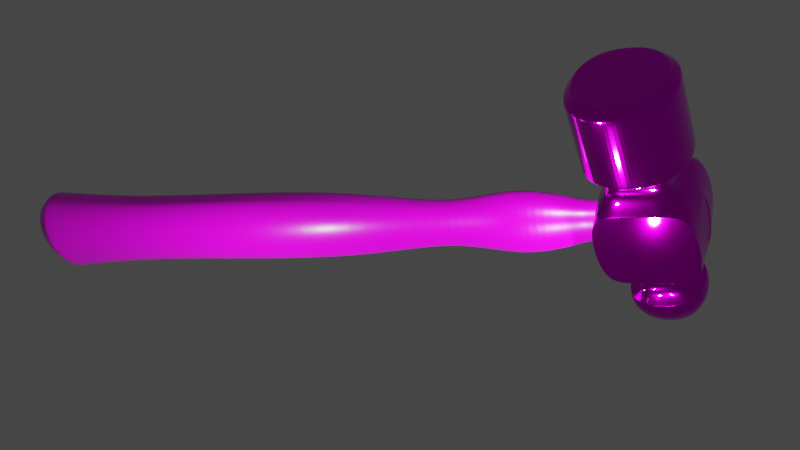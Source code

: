 # Source: hammer.blend  (saved by Blender 2.93.21; exported with 4.5.12 LTS)
import bpy
from mathutils import Matrix  # noqa: F401  (used for matrix-valued properties, if any)

bpy.ops.wm.read_factory_settings(use_empty=True)
scene = bpy.context.scene
scene.name = 'Scene'

# ---- collections
col_collection = bpy.data.collections.new('Collection'); scene.collection.children.link(col_collection)

# ---- images (referenced by path relative to the original .blend; pixels are not part of the script)
import os
ASSET_DIR = os.environ.get("B2B_ASSET_DIR", "")  # directory of the original .blend (textures are referenced by path, not embedded)
HERE = os.path.dirname(os.path.abspath(__file__))  # packed textures are extracted next to this script under _unpacked/

def load_image(name, relpath, width, height, colorspace="sRGB"):
    """Load a texture the original file referenced (path relative to the .blend, or extracted next to this script)."""
    p = next((c for c in (os.path.join(HERE, relpath), os.path.join(ASSET_DIR, relpath)) if relpath and os.path.exists(c)), "")
    if p:
        img = bpy.data.images.load(p, check_existing=True)
        img.name = name
    else:  # same state as the original file: an image datablock whose file is absent (Cycles renders it pink)
        img = bpy.data.images.new(name, width, height)
        img.source = "FILE"
        img.filepath = "//" + (relpath or name)
    img.colorspace_settings.name = colorspace
    return img
img_concrete_jpg = load_image('concrete.jpg', 'concrete.jpg', 1024, 1024, 'sRGB')
img_wood_texture_jpg = load_image('wood_texture.jpg', 'wood_texture.jpg', 1024, 1024, 'sRGB')

# ---- materials (node trees are filled in below, after node groups)
mat_material = bpy.data.materials.new('Material')
mat_material.alpha_threshold = 0.0
mat_material.use_transparent_shadow = False
mat_material.line_color = (0.0, 0.0, 0.0, 1.0)
mat_material_001 = bpy.data.materials.new('Material.001')
mat_material_001.use_transparent_shadow = False

# ---- material node trees
mat_material.use_nodes = True; mat_material.node_tree.nodes.clear()
_N = mat_material.node_tree.nodes; _L = mat_material.node_tree.links
n0 = _N.new('ShaderNodeBsdfPrincipled'); n0.name = 'Principled BSDF'; n0.location = (-11, 307)
n0.distribution = 'GGX'
n0.subsurface_method = 'BURLEY'
n0.inputs[1].default_value = 1.0
n0.inputs[2].default_value = 0.1
n0.inputs[3].default_value = 1.45
n0.inputs[27].default_value = (0.0, 0.0, 0.0, 1.0)
n0.inputs[28].default_value = 1.0
n1 = _N.new('ShaderNodeTexImage'); n1.name = 'Image Texture'; n1.location = (-301, 287)
n1.image = img_concrete_jpg
n2 = _N.new('ShaderNodeOutputMaterial'); n2.name = 'Material Output'; n2.location = (665, 279)
n3 = _N.new('ShaderNodeDisplacement'); n3.name = 'Displacement'; n3.location = (368, 165)
n3.inputs[2].default_value = 0.0
_L.new(n0.outputs[0], n2.inputs[0])
_L.new(n1.outputs[0], n0.inputs[0])
_L.new(n3.outputs[0], n2.inputs[2])
_L.new(n1.outputs[0], n3.inputs[0])
n2.is_active_output = True
mat_material_001.use_nodes = True; mat_material_001.node_tree.nodes.clear()
_N = mat_material_001.node_tree.nodes; _L = mat_material_001.node_tree.links
n0 = _N.new('ShaderNodeTexImage'); n0.name = 'Image Texture'; n0.location = (-338, 281)
n0.image = img_wood_texture_jpg
n1 = _N.new('ShaderNodeOutputMaterial'); n1.name = 'Material Output'; n1.location = (575, 292)
n2 = _N.new('ShaderNodeBsdfPrincipled'); n2.name = 'Principled BSDF'; n2.location = (-48, 301)
n2.distribution = 'GGX'
n2.subsurface_method = 'BURLEY'
n2.inputs[2].default_value = 0.3
n2.inputs[3].default_value = 1.45
n2.inputs[27].default_value = (0.0, 0.0, 0.0, 1.0)
n2.inputs[28].default_value = 1.0
n3 = _N.new('ShaderNodeDisplacement'); n3.name = 'Displacement'; n3.location = (279, 168)
n3.inputs[2].default_value = 0.1
_L.new(n2.outputs[0], n1.inputs[0])
_L.new(n0.outputs[0], n2.inputs[0])
_L.new(n3.outputs[0], n1.inputs[2])
_L.new(n0.outputs[0], n3.inputs[0])
n1.is_active_output = True

# ---- world
world_world = bpy.data.worlds.new('World'); scene.world = world_world
world_world.use_nodes = True; world_world.node_tree.nodes.clear()
_N = world_world.node_tree.nodes; _L = world_world.node_tree.links
n0 = _N.new('ShaderNodeOutputWorld'); n0.name = 'World Output'; n0.location = (300, 300)
n1 = _N.new('ShaderNodeBackground'); n1.name = 'Background'; n1.location = (10, 300)
n1.inputs[0].default_value = (0.05088, 0.05088, 0.05088, 1.0)
_L.new(n1.outputs[0], n0.inputs[0])
n0.is_active_output = True
world_world.color = (0.05088, 0.05088, 0.05088)
world_world.use_sun_shadow = False
world_world.sun_shadow_jitter_overblur = 0.0

# ---- cameras
cam_camera = bpy.data.cameras.new('Camera')
cam_camera.clip_end = 100.0
cam_camera.ortho_scale = 7.314

# ---- lights
light_light = bpy.data.lights.new('Light', 'POINT')
light_light.transmission_factor = 0.0
light_light.energy = 1000.0
light_light.shadow_soft_size = 0.1
light_light.shadow_maximum_resolution = 0.006
light_light.use_absolute_resolution = True
light_light_001 = bpy.data.lights.new('Light.001', 'POINT')
light_light_001.transmission_factor = 0.0
light_light_001.energy = 1000.0
light_light_001.shadow_soft_size = 0.1
light_light_001.shadow_maximum_resolution = 0.006
light_light_001.use_absolute_resolution = True
light_light_002 = bpy.data.lights.new('Light.002', 'POINT')
light_light_002.transmission_factor = 0.0
light_light_002.energy = 1000.0
light_light_002.shadow_soft_size = 0.1
light_light_002.shadow_maximum_resolution = 0.006
light_light_002.use_absolute_resolution = True
light_light_003 = bpy.data.lights.new('Light.003', 'POINT')
light_light_003.transmission_factor = 0.0
light_light_003.energy = 1000.0
light_light_003.shadow_soft_size = 0.1
light_light_003.shadow_maximum_resolution = 0.006
light_light_003.use_absolute_resolution = True

# ---- meshes
me_cube = bpy.data.meshes.new('Cube')
me_cube.from_pydata([(1.0, 0.9708, 0.9766), (1.0, 0.9708, -0.9766), (1.0, -0.9708, 0.9766), (1.0, -0.9708, -0.9766), (-1.0, 0.9485, 0.9587), (-1.0, 0.9485, -0.9587), (-1.0, -0.9485, 0.9587), (-1.0, -0.9485, -0.9587), (-0.7011, -1.312, -0.7011), (-0.7011, -1.312, 0.7011), (0.7011, -1.312, 0.7011), (0.7011, -1.312, -0.7011), (-0.7011, -1.657, -0.7011), (-0.7011, -1.657, 0.7011), (0.7011, -1.657, 0.7011), (0.7011, -1.657, -0.7011), (-0.8923, -1.954, -0.8923), (-0.8923, -1.954, 0.8923), (0.8923, -1.954, 0.8923), (0.8923, -1.954, -0.8923), (0.3333, 1.0, -1.0), (-0.3333, 1.0, -1.0), (0.3333, -1.0, 1.0), (-0.3333, -1.0, 1.0), (-0.3333, -1.0, -1.0), (0.3333, -1.0, -1.0), (-0.3333, 1.0, 1.0), (0.3333, 1.0, 1.0), (0.2337, -1.312, 0.7011), (-0.2337, -1.312, 0.7011), (-0.2337, -1.312, -0.7011), (0.2337, -1.312, -0.7011), (0.2337, -1.657, 0.7011), (-0.2337, -1.657, 0.7011), (-0.2337, -1.657, -0.7011), (0.2337, -1.657, -0.7011), (0.399, -1.954, 1.197), (-0.399, -1.954, 1.197), (-0.399, -1.954, -1.197), (0.399, -1.954, -1.197), (1.0, 1.0, 0.3333), (1.0, 1.0, -0.3333), (-1.0, -0.9726, -0.3333), (-1.0, -0.9726, 0.3333), (1.0, -1.0, 0.3333), (1.0, -1.0, -0.3333), (-1.0, 0.9726, 0.3333), (-1.0, 0.9726, -0.3333), (-0.7011, -1.312, -0.2337), (-0.7011, -1.312, 0.2337), (0.7011, -1.312, 0.2337), (0.7011, -1.312, -0.2337), (-0.7011, -1.657, -0.2337), (-0.7011, -1.657, 0.2337), (0.7011, -1.657, 0.2337), (0.7011, -1.657, -0.2337), (-1.197, -1.954, -0.399), (-1.197, -1.954, 0.399), (1.197, -1.954, 0.399), (1.197, -1.954, -0.399), (-0.1667, 1.3, 0.5), (-0.5, 1.3, 0.5), (0.2784, 2.853, -0.2784), (0.2784, 2.853, 0.2784), (-0.2784, 2.853, -0.2784), (-0.5, 1.6, -0.1667), (0.1667, 1.3, -0.5), (0.5, 1.3, 0.5), (0.1667, 1.3, 0.5), (-0.5, 1.3, -0.1667), (0.5, 1.3, -0.5), (0.5, 1.3, -0.1667), (-0.5, 1.3, -0.5), (-0.1667, 1.3, -0.5), (1.197, -3.715, -0.399), (0.9513, -3.919, -0.3292), (-1.197, -3.715, 0.399), (-0.9513, -3.919, 0.3292), (0.8923, -3.715, -0.8923), (0.7137, -3.919, -0.7137), (-0.7137, -3.919, 0.7137), (-0.8923, -3.715, 0.8923), (-0.399, -3.715, 1.197), (-0.3292, -3.919, 0.9513), (0.3292, -3.919, -0.9513), (0.399, -3.715, -1.197), (0.8923, -3.715, 0.8923), (0.7137, -3.919, 0.7137), (0.3292, -3.919, 0.9513), (0.399, -3.715, 1.197), (-0.7137, -3.919, -0.7137), (-0.8923, -3.715, -0.8923), (-0.399, -3.715, -1.197), (-0.3292, -3.919, -0.9513), (-1.197, -3.715, -0.399), (-0.9513, -3.919, -0.3292), (0.9513, -3.919, 0.3292), (1.197, -3.715, 0.399), (0.5, 1.3, 0.1667), (-0.5, 1.3, 0.1667), (-0.6046, 1.776, -0.2015), (0.1667, 1.6, -0.5), (-0.1667, 1.6, -0.5), (-0.5, 1.6, 0.1667), (-0.66, 2.656, -0.22), (0.5, 1.6, -0.5), (0.5, 1.6, 0.1667), (0.5, 1.6, -0.1667), (-0.1667, 1.6, 0.5), (-0.5, 1.6, 0.5), (-0.5, 1.6, -0.5), (0.1667, 1.6, 0.5), (0.5, 1.6, 0.5), (0.2015, 1.776, -0.6046), (-0.2015, 1.776, -0.6046), (-0.6046, 1.776, 0.2015), (0.5273, 1.776, -0.5273), (0.6046, 1.776, 0.2015), (0.6046, 1.776, -0.2015), (-0.2015, 1.776, 0.6046), (-0.5273, 1.776, 0.5273), (-0.5273, 1.776, -0.5273), (0.2015, 1.776, 0.6046), (0.5273, 1.776, 0.5273), (0.22, 2.656, -0.66), (-0.22, 2.656, -0.66), (-0.66, 2.656, 0.22), (-0.2784, 2.853, 0.2784), (0.5628, 2.547, -0.5628), (0.66, 2.656, 0.22), (0.66, 2.656, -0.22), (-0.22, 2.656, 0.66), (-0.5628, 2.547, 0.5628), (-0.5628, 2.547, -0.5628), (0.22, 2.656, 0.66), (0.5628, 2.547, 0.5628), (-0.2904, 1.892, -0.8711), (-0.308, 2.204, -0.924), (-0.2904, 1.892, 0.8711), (-0.308, 2.204, 0.924), (0.308, 2.204, 0.924), (0.2904, 1.892, 0.8711), (0.924, 2.204, -0.308), (0.8711, 1.892, -0.2904), (-0.7013, 2.135, -0.7013), (-0.6773, 1.892, -0.6773), (0.7013, 2.135, -0.7013), (0.6773, 1.892, -0.6773), (0.2904, 1.892, -0.8711), (0.308, 2.204, -0.924), (-0.924, 2.204, -0.308), (-0.8711, 1.892, -0.2904), (0.7013, 2.135, 0.7013), (0.6773, 1.892, 0.6773), (0.8711, 1.892, 0.2904), (0.924, 2.204, 0.308), (-0.924, 2.204, 0.308), (-0.8711, 1.892, 0.2904), (-0.6773, 1.892, 0.6773), (-0.7013, 2.135, 0.7013), (-0.2918, 1.917, -0.8753), (-0.2918, 1.917, 0.8753), (0.2918, 1.917, 0.8753), (0.8753, 1.917, -0.2918), (-0.6792, 1.912, -0.6792), (0.6792, 1.912, -0.6792), (0.2918, 1.917, -0.8753), (-0.8753, 1.917, -0.2918), (0.6792, 1.912, 0.6792), (0.8753, 1.917, 0.2918), (-0.8753, 1.917, 0.2918), (-0.6792, 1.912, 0.6792), (0.2842, 1.884, 0.8525), (0.8525, 1.884, -0.2842), (-0.6669, 1.884, -0.6669), (0.6669, 1.884, -0.6669), (-0.8525, 1.884, -0.2842), (0.6669, 1.884, 0.6669), (-0.8525, 1.884, 0.2842), (-0.2842, 1.884, -0.8525), (-0.2842, 1.884, 0.8525), (0.2842, 1.884, -0.8525), (0.8525, 1.884, 0.2842), (-0.6669, 1.884, 0.6669), (0.8748, -1.927, 0.8748), (0.8748, -1.927, -0.8748), (-0.8748, -1.927, 0.8748), (-0.8748, -1.927, -0.8748), (-0.384, -1.927, -1.152), (0.384, -1.927, -1.152), (0.384, -1.927, 1.152), (-0.384, -1.927, 1.152), (-1.152, -1.927, 0.384), (-1.152, -1.927, -0.384), (1.152, -1.927, -0.384), (1.152, -1.927, 0.384), (0.8923, -1.973, -0.8923), (1.197, -1.973, -0.399), (1.197, -1.973, 0.399), (-0.8923, -1.973, 0.8923), (-1.197, -1.973, 0.399), (-1.197, -1.973, -0.399), (0.399, -1.973, -1.197), (-0.399, -1.973, 1.197), (0.399, -1.973, 1.197), (-0.399, -1.973, -1.197), (0.8923, -1.973, 0.8923), (-0.8923, -1.973, -0.8923), (1.197, -3.696, -0.399), (1.197, -3.696, 0.399), (-1.197, -3.696, 0.399), (-1.197, -3.696, -0.399), (0.8923, -3.696, 0.8923), (0.8923, -3.696, -0.8923), (-0.8923, -3.696, 0.8923), (0.399, -3.696, -1.197), (-0.399, -3.696, 1.197), (0.399, -3.696, 1.197), (-0.399, -3.696, -1.197), (-0.8923, -3.696, -0.8923), (-0.9938, -3.919, 0.3413), (-0.7446, -3.919, 0.7446), (0.7446, -3.919, -0.7446), (0.3413, -3.919, -0.9938), (-0.3413, -3.919, -0.9938), (-0.7446, -3.919, -0.7446), (-0.3413, -3.919, 0.9938), (0.3413, -3.919, 0.9938), (0.7446, -3.919, 0.7446), (0.9938, -3.919, 0.3413), (-0.9938, -3.919, -0.3413), (0.9938, -3.919, -0.3413), (-0.9842, -3.919, 0.3385), (-0.7376, -3.919, 0.7376), (0.7376, -3.919, -0.7376), (0.3385, -3.919, -0.9842), (-0.3385, -3.919, -0.9842), (-0.7376, -3.919, -0.7376), (-0.3385, -3.919, 0.9842), (0.3385, -3.919, 0.9842), (0.7376, -3.919, 0.7376), (0.9842, -3.919, 0.3385), (-0.9842, -3.919, -0.3385), (0.9842, -3.919, -0.3385), (-1.0, 0.3303, -1.121), (-1.0, -0.3303, -1.121), (1.0, 0.3333, 1.148), (1.0, -0.3333, 1.148), (-1.0, -0.3303, 1.121), (-1.0, 0.3303, 1.121), (1.0, -0.3333, -1.148), (1.0, 0.3333, -1.148), (-0.3333, 0.5944, -1.148), (-0.3333, -0.5944, -1.148), (0.3333, 0.5944, -1.148), (0.3333, -0.5944, -1.148), (0.3333, 0.5944, 1.148), (0.3333, -0.5944, 1.148), (-0.3333, 0.5944, 1.148), (-0.3333, -0.5944, 1.148), (1.0, 0.3333, -0.3828), (1.0, -0.3333, -0.3828), (1.0, 0.3333, 0.3828), (1.0, -0.3333, 0.3828), (-1.0, -0.3333, -0.3828), (-1.0, 0.3333, -0.3828), (-1.0, -0.3333, 0.3828), (-1.0, 0.3333, 0.3828), (-0.3333, 0.5944, -1.148), (-0.3333, -0.5944, -1.148), (0.3333, 0.5944, -1.148), (0.3333, -0.5944, -1.148), (0.3333, 0.5944, 1.148), (0.3333, -0.5944, 1.148), (-0.3333, 0.5944, 1.148), (-0.3333, -0.5944, 1.148), (1.0, 1.0, -0.3333), (1.0, 1.0, -1.0), (1.0, -1.0, -0.3333), (1.0, -1.0, -1.0), (1.0, -0.3333, 1.148), (1.0, -1.0, 1.0), (1.0, 0.3333, -1.148), (1.0, 1.0, 1.0), (1.0, 1.0, 0.3333), (1.0, -1.0, 0.3333), (1.0, 0.3333, 1.148), (1.0, -0.3333, -1.148), (1.0, 0.9708, -0.3333), (1.0, 1.0, -1.0), (1.0, -0.9708, -0.3333), (1.0, -1.0, -1.0), (1.0, -0.3301, 1.119), (1.0, -1.0, 1.0), (1.0, 0.3301, -1.119), (1.0, 1.0, 1.0), (1.0, 0.9708, 0.3333), (1.0, -0.9708, 0.3333), (1.0, 0.3301, 1.119), (1.0, -0.3301, -1.119), (-1.0, -0.3333, -1.148), (-1.0, -1.0, -1.0), (-1.0, -1.0, 0.3333), (-1.0, -1.0, 1.0), (-1.0, 1.0, -0.3333), (-1.0, 1.0, -1.0), (-1.0, 0.3333, 1.148), (-1.0, 1.0, 1.0), (-1.0, -1.0, -0.3333), (-1.0, 1.0, 0.3333), (-1.0, 0.3333, -1.148), (-1.0, -0.3333, 1.148), (-1.0, -0.3277, -1.097), (-1.0, -0.9726, -0.978), (-1.0, -0.9485, 0.3333), (-1.0, -0.9726, 0.978), (-1.0, 0.9485, -0.3333), (-1.0, 0.9726, -0.978), (-1.0, 0.3277, 1.097), (-1.0, 0.9726, 0.978), (-1.0, -0.9485, -0.3333), (-1.0, 0.9485, 0.3333), (-1.0, 0.3277, -1.097), (-1.0, -0.3277, 1.097)], [], [(275, 311, 303, 23), (25, 279, 11, 31), (267, 318, 4, 321), (271, 287, 279, 25), (263, 292, 2, 297), (20, 21, 73, 66), (31, 11, 15, 35), (23, 303, 9, 29), (285, 281, 10, 50), (308, 301, 8, 48), (195, 184, 18, 58), (50, 10, 14, 54), (29, 9, 13, 33), (48, 8, 12, 52), (219, 218, 92, 91), (191, 186, 17, 37), (193, 187, 16, 56), (189, 185, 19, 39), (187, 188, 38, 16), (188, 189, 39, 38), (184, 190, 36, 18), (190, 191, 37, 36), (70, 66, 101, 105), (210, 211, 94, 76), (10, 28, 32, 14), (28, 29, 33, 32), (281, 22, 28, 10), (22, 23, 29, 28), (8, 30, 34, 12), (30, 31, 35, 34), (26, 27, 68, 60), (284, 276, 71, 98), (300, 269, 24, 301), (269, 271, 25, 24), (301, 24, 30, 8), (24, 25, 31, 30), (280, 273, 22, 281), (273, 275, 23, 22), (277, 20, 66, 70), (276, 277, 70, 71), (305, 304, 69, 72), (304, 309, 99, 69), (211, 219, 91, 94), (209, 212, 86, 97), (208, 209, 97, 74), (216, 214, 81, 82), (186, 192, 57, 17), (192, 193, 56, 57), (214, 210, 76, 81), (215, 213, 78, 85), (9, 49, 53, 13), (49, 48, 52, 53), (11, 51, 55, 15), (51, 50, 54, 55), (185, 194, 59, 19), (194, 195, 58, 59), (303, 302, 49, 9), (302, 308, 48, 49), (279, 278, 51, 11), (278, 285, 50, 51), (283, 284, 98, 67), (307, 26, 60, 61), (299, 261, 290, 3), (261, 263, 297, 290), (322, 265, 316, 5), (265, 267, 321, 316), (217, 216, 82, 89), (83, 80, 77, 95, 90, 93, 84, 79, 75, 96, 87, 88), (218, 215, 85, 92), (212, 217, 89, 86), (220, 221, 81, 76), (85, 78, 222, 223), (91, 92, 224, 225), (89, 82, 226, 227), (228, 229, 97, 86), (230, 220, 76, 94), (82, 81, 221, 226), (225, 230, 94, 91), (231, 222, 78, 74), (92, 85, 223, 224), (86, 89, 227, 228), (229, 231, 74, 97), (213, 208, 74, 78), (60, 68, 111, 108), (73, 72, 110, 102), (61, 60, 108, 109), (68, 67, 112, 111), (98, 71, 107, 106), (71, 70, 105, 107), (69, 99, 103, 65), (72, 69, 65, 110), (27, 283, 67, 68), (309, 307, 61, 99), (21, 305, 72, 73), (106, 107, 118, 117), (101, 102, 114, 113), (109, 108, 119, 120), (111, 112, 123, 122), (107, 105, 116, 118), (110, 65, 100, 121), (105, 101, 113, 116), (65, 103, 115, 100), (112, 106, 117, 123), (99, 61, 109, 103), (67, 98, 106, 112), (66, 73, 102, 101), (149, 137, 125, 124), (159, 139, 131, 132), (140, 152, 135, 134), (142, 146, 128, 130), (144, 150, 104, 133), (146, 149, 124, 128), (150, 156, 126, 104), (152, 155, 129, 135), (156, 159, 132, 126), (102, 110, 121, 114), (108, 111, 122, 119), (103, 109, 120, 115), (63, 134, 135, 129), (126, 132, 131, 127), (127, 131, 134, 63), (125, 64, 62, 124), (64, 127, 63, 62), (133, 104, 64, 125), (104, 126, 127, 64), (124, 62, 130, 128), (62, 63, 129, 130), (155, 142, 130, 129), (137, 144, 133, 125), (139, 140, 134, 131), (180, 172, 141, 138), (161, 162, 140, 139), (179, 174, 145, 136), (160, 164, 144, 137), (182, 173, 143, 154), (169, 163, 142, 155), (178, 183, 158, 157), (170, 171, 159, 156), (177, 182, 154, 153), (168, 169, 155, 152), (176, 178, 157, 151), (167, 170, 156, 150), (175, 181, 148, 147), (165, 166, 149, 146), (174, 176, 151, 145), (164, 167, 150, 144), (173, 175, 147, 143), (163, 165, 146, 142), (172, 177, 153, 141), (162, 168, 152, 140), (183, 180, 138, 158), (171, 161, 139, 159), (181, 179, 136, 148), (166, 160, 137, 149), (148, 136, 160, 166), (158, 138, 161, 171), (141, 153, 168, 162), (143, 147, 165, 163), (145, 151, 167, 164), (147, 148, 166, 165), (151, 157, 170, 167), (153, 154, 169, 168), (157, 158, 171, 170), (154, 143, 163, 169), (136, 145, 164, 160), (138, 141, 162, 161), (113, 114, 179, 181), (120, 119, 180, 183), (122, 123, 177, 172), (118, 116, 175, 173), (121, 100, 176, 174), (116, 113, 181, 175), (100, 115, 178, 176), (123, 117, 182, 177), (115, 120, 183, 178), (117, 118, 173, 182), (114, 121, 174, 179), (119, 122, 172, 180), (55, 54, 195, 194), (15, 55, 194, 185), (53, 52, 193, 192), (13, 53, 192, 186), (32, 33, 191, 190), (14, 32, 190, 184), (34, 35, 189, 188), (12, 34, 188, 187), (35, 15, 185, 189), (52, 12, 187, 193), (33, 13, 186, 191), (54, 14, 184, 195), (19, 59, 197, 196), (18, 36, 204, 206), (38, 39, 202, 205), (36, 37, 203, 204), (39, 19, 196, 202), (17, 57, 200, 199), (37, 17, 199, 203), (59, 58, 198, 197), (58, 18, 206, 198), (56, 16, 207, 201), (57, 56, 201, 200), (16, 38, 205, 207), (196, 197, 208, 213), (206, 204, 217, 212), (205, 202, 215, 218), (204, 203, 216, 217), (202, 196, 213, 215), (199, 200, 210, 214), (203, 199, 214, 216), (197, 198, 209, 208), (198, 206, 212, 209), (201, 207, 219, 211), (200, 201, 211, 210), (207, 205, 218, 219), (232, 233, 221, 220), (234, 235, 223, 222), (236, 237, 225, 224), (238, 239, 227, 226), (240, 241, 229, 228), (242, 232, 220, 230), (233, 238, 226, 221), (237, 242, 230, 225), (243, 234, 222, 231), (235, 236, 224, 223), (239, 240, 228, 227), (241, 243, 231, 229), (77, 80, 233, 232), (79, 84, 235, 234), (93, 90, 237, 236), (83, 88, 239, 238), (87, 96, 241, 240), (95, 77, 232, 242), (80, 83, 238, 233), (90, 95, 242, 237), (75, 79, 234, 243), (84, 93, 236, 235), (88, 87, 240, 239), (96, 75, 243, 241), (320, 314, 266, 264), (264, 266, 267, 265), (7, 320, 264, 312), (312, 264, 265, 322), (288, 296, 262, 260), (260, 262, 263, 261), (1, 288, 260, 294), (294, 260, 261, 299), (27, 26, 274, 272), (257, 256, 254, 255), (283, 27, 272, 286), (286, 272, 273, 280), (21, 20, 270, 268), (259, 257, 255, 253), (305, 21, 268, 310), (310, 268, 269, 300), (296, 0, 298, 262), (262, 298, 292, 263), (20, 277, 282, 270), (270, 282, 287, 271), (314, 6, 323, 266), (266, 323, 318, 267), (26, 307, 306, 274), (274, 306, 311, 275), (256, 258, 252, 254), (258, 259, 253, 252), (252, 253, 269, 268), (255, 254, 270, 271), (256, 257, 273, 272), (259, 258, 274, 275), (258, 256, 272, 274), (257, 259, 275, 273), (254, 252, 268, 270), (253, 255, 271, 269), (41, 289, 277, 276), (291, 45, 278, 279), (293, 247, 280, 281), (289, 251, 282, 277), (295, 40, 284, 283), (40, 41, 276, 284), (44, 293, 281, 285), (45, 44, 285, 278), (246, 295, 283, 286), (247, 246, 286, 280), (250, 291, 279, 287), (251, 250, 287, 282), (288, 1, 289, 41), (3, 290, 45, 291), (2, 292, 247, 293), (1, 294, 251, 289), (0, 296, 40, 295), (296, 288, 41, 40), (297, 2, 293, 44), (290, 297, 44, 45), (298, 0, 295, 246), (292, 298, 246, 247), (299, 3, 291, 250), (294, 299, 250, 251), (313, 245, 300, 301), (315, 43, 302, 303), (317, 47, 304, 305), (319, 249, 306, 307), (42, 313, 301, 308), (43, 42, 308, 302), (46, 319, 307, 309), (47, 46, 309, 304), (244, 317, 305, 310), (245, 244, 310, 300), (248, 315, 303, 311), (249, 248, 311, 306), (7, 312, 245, 313), (6, 314, 43, 315), (5, 316, 47, 317), (4, 318, 249, 319), (320, 7, 313, 42), (314, 320, 42, 43), (321, 4, 319, 46), (316, 321, 46, 47), (322, 5, 317, 244), (312, 322, 244, 245), (323, 6, 315, 248), (318, 323, 248, 249)])
_uv = me_cube.uv_layers.new(name='UVMap')
_uv.uv.foreach_set('vector', [0.7917, 0.6667, 0.875, 0.6667, 0.875, 0.75, 0.7917, 0.75, 0.2917, 0.75, 0.375, 0.75, 0.375, 0.75, 0.2917, 0.75, 0.5417, 0.1667, 0.6194, 0.166, 0.6186, 0.2436, 0.5412, 0.2436, 0.2917, 0.6667, 0.375, 0.6667, 0.375, 0.75, 0.2917, 0.75, 0.243, 0.7375, 0.3232, 0.7371, 0.3228, 0.8171, 0.2428, 0.8171, 0.2917, 0.5, 0.2083, 0.5, 0.2083, 0.5, 0.2917, 0.5, 0.2917, 0.75, 0.375, 0.75, 0.375, 0.75, 0.2917, 0.75, 0.7917, 0.75, 0.875, 0.75, 0.875, 0.75, 0.7917, 0.75, 0.5417, 0.75, 0.625, 0.75, 0.625, 0.75, 0.5417, 0.75, 0.4583, 0.0, 0.375, 0.0, 0.375, 0.0, 0.4583, 0.0, 0.5417, 0.75, 0.625, 0.75, 0.625, 0.75, 0.5417, 0.75, 0.5417, 0.75, 0.625, 0.75, 0.625, 0.75, 0.5417, 0.75, 0.7917, 0.75, 0.875, 0.75, 0.875, 0.75, 0.7917, 0.75, 0.4583, 0.0, 0.375, 0.0, 0.375, 0.0, 0.4583, 0.0, 0.125, 0.75, 0.2083, 0.75, 0.2083, 0.75, 0.125, 0.75, 0.7917, 0.75, 0.875, 0.75, 0.875, 0.75, 0.7917, 0.75, 0.4583, 0.0, 0.375, 0.0, 0.375, 0.0, 0.4583, 0.0, 0.2917, 0.75, 0.375, 0.75, 0.375, 0.75, 0.2917, 0.75, 0.125, 0.75, 0.2083, 0.75, 0.2083, 0.75, 0.125, 0.75, 0.2083, 0.75, 0.2917, 0.75, 0.2917, 0.75, 0.2083, 0.75, 0.625, 0.75, 0.7083, 0.75, 0.7083, 0.75, 0.625, 0.75, 0.7083, 0.75, 0.7917, 0.75, 0.7917, 0.75, 0.7083, 0.75, 0.375, 0.5, 0.2917, 0.5, 0.2917, 0.5, 0.375, 0.5, 0.5417, 0.0, 0.4583, 0.0, 0.4583, 0.0, 0.5417, 0.0, 0.625, 0.75, 0.7083, 0.75, 0.7083, 0.75, 0.625, 0.75, 0.7083, 0.75, 0.7917, 0.75, 0.7917, 0.75, 0.7083, 0.75, 0.625, 0.75, 0.7083, 0.75, 0.7083, 0.75, 0.625, 0.75, 0.7083, 0.75, 0.7917, 0.75, 0.7917, 0.75, 0.7083, 0.75, 0.125, 0.75, 0.2083, 0.75, 0.2083, 0.75, 0.125, 0.75, 0.2083, 0.75, 0.2917, 0.75, 0.2917, 0.75, 0.2083, 0.75, 0.7917, 0.5, 0.7083, 0.5, 0.7083, 0.5, 0.7917, 0.5, 0.5417, 0.5, 0.4583, 0.5, 0.4583, 0.5, 0.5417, 0.5, 0.125, 0.6667, 0.2083, 0.6667, 0.2083, 0.75, 0.125, 0.75, 0.2083, 0.6667, 0.2917, 0.6667, 0.2917, 0.75, 0.2083, 0.75, 0.125, 0.75, 0.2083, 0.75, 0.2083, 0.75, 0.125, 0.75, 0.2083, 0.75, 0.2917, 0.75, 0.2917, 0.75, 0.2083, 0.75, 0.625, 0.6667, 0.7083, 0.6667, 0.7083, 0.75, 0.625, 0.75, 0.7083, 0.6667, 0.7917, 0.6667, 0.7917, 0.75, 0.7083, 0.75, 0.375, 0.5, 0.2917, 0.5, 0.2917, 0.5, 0.375, 0.5, 0.4583, 0.5, 0.375, 0.5, 0.375, 0.5, 0.4583, 0.5, 0.375, 0.25, 0.4583, 0.25, 0.4583, 0.25, 0.375, 0.25, 0.4583, 0.25, 0.5417, 0.25, 0.5417, 0.25, 0.4583, 0.25, 0.4583, 0.0, 0.375, 0.0, 0.375, 0.0, 0.4583, 0.0, 0.5417, 0.75, 0.625, 0.75, 0.625, 0.75, 0.5417, 0.75, 0.4583, 0.75, 0.5417, 0.75, 0.5417, 0.75, 0.4583, 0.75, 0.7917, 0.75, 0.875, 0.75, 0.875, 0.75, 0.7917, 0.75, 0.625, 0.0, 0.5417, 0.0, 0.5417, 0.0, 0.625, 0.0, 0.5417, 0.0, 0.4583, 0.0, 0.4583, 0.0, 0.5417, 0.0, 0.625, 0.0, 0.5417, 0.0, 0.5417, 0.0, 0.625, 0.0, 0.2917, 0.75, 0.375, 0.75, 0.375, 0.75, 0.2917, 0.75, 0.625, 0.0, 0.5417, 0.0, 0.5417, 0.0, 0.625, 0.0, 0.5417, 0.0, 0.4583, 0.0, 0.4583, 0.0, 0.5417, 0.0, 0.375, 0.75, 0.4583, 0.75, 0.4583, 0.75, 0.375, 0.75, 0.4583, 0.75, 0.5417, 0.75, 0.5417, 0.75, 0.4583, 0.75, 0.375, 0.75, 0.4583, 0.75, 0.4583, 0.75, 0.375, 0.75, 0.4583, 0.75, 0.5417, 0.75, 0.5417, 0.75, 0.4583, 0.75, 0.625, 0.0, 0.5417, 0.0, 0.5417, 0.0, 0.625, 0.0, 0.5417, 0.0, 0.4583, 0.0, 0.4583, 0.0, 0.5417, 0.0, 0.375, 0.75, 0.4583, 0.75, 0.4583, 0.75, 0.375, 0.75, 0.4583, 0.75, 0.5417, 0.75, 0.5417, 0.75, 0.4583, 0.75, 0.625, 0.5, 0.5417, 0.5, 0.5417, 0.5, 0.625, 0.5, 0.875, 0.5, 0.7917, 0.5, 0.7917, 0.5, 0.875, 0.5, 0.07955, 0.7371, 0.1597, 0.7375, 0.16, 0.8171, 0.07999, 0.8171, 0.1597, 0.7375, 0.243, 0.7375, 0.2428, 0.8171, 0.16, 0.8171, 0.3806, 0.166, 0.4583, 0.1667, 0.4588, 0.2436, 0.3814, 0.2436, 0.4583, 0.1667, 0.5417, 0.1667, 0.5412, 0.2436, 0.4588, 0.2436, 0.7083, 0.75, 0.7917, 0.75, 0.7917, 0.75, 0.7083, 0.75, 0.901, 0.1968, 0.8878, 0.2494, 0.8352, 0.2625, 0.7581, 0.2625, 0.7055, 0.2494, 0.6923, 0.1968, 0.6923, 0.1196, 0.7055, 0.067, 0.7581, 0.05385, 0.8352, 0.05385, 0.8878, 0.067, 0.901, 0.1196, 0.2083, 0.75, 0.2917, 0.75, 0.2917, 0.75, 0.2083, 0.75, 0.625, 0.75, 0.7083, 0.75, 0.7083, 0.75, 0.625, 0.75, 0.5396, 0.9832, 0.5963, 0.9713, 0.625, 1.0, 0.5417, 1.0, 0.375, 0.8333, 0.375, 0.75, 0.4037, 0.7787, 0.3918, 0.8354, 0.375, 1.0, 0.375, 0.9167, 0.3918, 0.9146, 0.4037, 0.9713, 0.625, 0.8333, 0.625, 0.9167, 0.5925, 0.9175, 0.5925, 0.8384, 0.5806, 0.7816, 0.5238, 0.7697, 0.5417, 0.75, 0.625, 0.75, 0.4604, 0.9832, 0.5396, 0.9832, 0.5417, 1.0, 0.4583, 1.0, 0.625, 0.9167, 0.625, 1.0, 0.5963, 0.9713, 0.6082, 0.9146, 0.4037, 0.9713, 0.4604, 0.9832, 0.4583, 1.0, 0.375, 1.0, 0.4447, 0.7697, 0.3879, 0.7816, 0.375, 0.75, 0.4583, 0.75, 0.375, 0.9167, 0.375, 0.8333, 0.3918, 0.8354, 0.3918, 0.9146, 0.625, 0.75, 0.625, 0.8333, 0.5925, 0.8384, 0.5806, 0.7816, 0.5238, 0.7697, 0.4447, 0.7697, 0.4583, 0.75, 0.5417, 0.75, 0.375, 0.75, 0.4583, 0.75, 0.4583, 0.75, 0.375, 0.75, 0.7917, 0.5, 0.7083, 0.5, 0.7083, 0.5, 0.7917, 0.5, 0.2083, 0.5, 0.125, 0.5, 0.125, 0.5, 0.2083, 0.5, 0.875, 0.5, 0.7917, 0.5, 0.7917, 0.5, 0.875, 0.5, 0.7083, 0.5, 0.625, 0.5, 0.625, 0.5, 0.7083, 0.5, 0.5417, 0.5, 0.4583, 0.5, 0.4583, 0.5, 0.5417, 0.5, 0.4583, 0.5, 0.375, 0.5, 0.375, 0.5, 0.4583, 0.5, 0.4583, 0.25, 0.5417, 0.25, 0.5417, 0.25, 0.4583, 0.25, 0.375, 0.25, 0.4583, 0.25, 0.4583, 0.25, 0.375, 0.25, 0.7083, 0.5, 0.625, 0.5, 0.625, 0.5, 0.7083, 0.5, 0.5417, 0.25, 0.625, 0.25, 0.625, 0.25, 0.5417, 0.25, 0.2083, 0.5, 0.125, 0.5, 0.125, 0.5, 0.2083, 0.5, 0.5417, 0.5, 0.4583, 0.5, 0.4583, 0.5, 0.5417, 0.5, 0.2917, 0.5, 0.2083, 0.5, 0.2083, 0.5, 0.2917, 0.5, 0.875, 0.5, 0.7917, 0.5, 0.7917, 0.5, 0.875, 0.5, 0.7083, 0.5, 0.625, 0.5, 0.625, 0.5, 0.7083, 0.5, 0.4583, 0.5, 0.375, 0.5, 0.375, 0.5, 0.4583, 0.5, 0.375, 0.25, 0.4583, 0.25, 0.4583, 0.25, 0.375, 0.25, 0.375, 0.5, 0.2917, 0.5, 0.2917, 0.5, 0.375, 0.5, 0.4583, 0.25, 0.5417, 0.25, 0.5417, 0.25, 0.4583, 0.25, 0.625, 0.5, 0.5417, 0.5, 0.5417, 0.5, 0.625, 0.5, 0.5417, 0.25, 0.625, 0.25, 0.625, 0.25, 0.5417, 0.25, 0.625, 0.5, 0.5417, 0.5, 0.5417, 0.5, 0.625, 0.5, 0.2917, 0.5, 0.2083, 0.5, 0.2083, 0.5, 0.2917, 0.5, 0.2917, 0.5, 0.2083, 0.5, 0.2083, 0.5, 0.2917, 0.5, 0.875, 0.5, 0.7917, 0.5, 0.7917, 0.5, 0.875, 0.5, 0.7083, 0.5, 0.625, 0.5, 0.625, 0.5, 0.7083, 0.5, 0.4583, 0.5, 0.375, 0.5, 0.375, 0.5, 0.4583, 0.5, 0.375, 0.25, 0.4583, 0.25, 0.4583, 0.25, 0.375, 0.25, 0.375, 0.5, 0.2917, 0.5, 0.2917, 0.5, 0.375, 0.5, 0.4583, 0.25, 0.5417, 0.25, 0.5417, 0.25, 0.4583, 0.25, 0.625, 0.5, 0.5417, 0.5, 0.5417, 0.5, 0.625, 0.5, 0.5417, 0.25, 0.625, 0.25, 0.625, 0.25, 0.5417, 0.25, 0.2083, 0.5, 0.125, 0.5, 0.125, 0.5, 0.2083, 0.5, 0.7917, 0.5, 0.7083, 0.5, 0.7083, 0.5, 0.7917, 0.5, 0.5417, 0.25, 0.625, 0.25, 0.625, 0.25, 0.5417, 0.25, 0.5417, 0.4167, 0.625, 0.4167, 0.625, 0.5, 0.5417, 0.5, 0.5417, 0.25, 0.625, 0.25, 0.625, 0.3333, 0.5417, 0.3333, 0.5417, 0.3333, 0.625, 0.3333, 0.625, 0.4167, 0.5417, 0.4167, 0.375, 0.3333, 0.4583, 0.3333, 0.4583, 0.4167, 0.375, 0.4167, 0.4583, 0.3333, 0.5417, 0.3333, 0.5417, 0.4167, 0.4583, 0.4167, 0.375, 0.25, 0.4583, 0.25, 0.4583, 0.3333, 0.375, 0.3333, 0.4583, 0.25, 0.5417, 0.25, 0.5417, 0.3333, 0.4583, 0.3333, 0.375, 0.4167, 0.4583, 0.4167, 0.4583, 0.5, 0.375, 0.5, 0.4583, 0.4167, 0.5417, 0.4167, 0.5417, 0.5, 0.4583, 0.5, 0.5417, 0.5, 0.4583, 0.5, 0.4583, 0.5, 0.5417, 0.5, 0.2083, 0.5, 0.125, 0.5, 0.125, 0.5, 0.2083, 0.5, 0.7917, 0.5, 0.7083, 0.5, 0.7083, 0.5, 0.7917, 0.5, 0.7917, 0.5, 0.7083, 0.5, 0.7083, 0.5, 0.7917, 0.5, 0.7917, 0.5, 0.7083, 0.5, 0.7083, 0.5, 0.7917, 0.5, 0.2083, 0.5, 0.125, 0.5, 0.125, 0.5, 0.2083, 0.5, 0.2083, 0.5, 0.125, 0.5, 0.125, 0.5, 0.2083, 0.5, 0.5417, 0.5, 0.4583, 0.5, 0.4583, 0.5, 0.5417, 0.5, 0.5417, 0.5, 0.4583, 0.5, 0.4583, 0.5, 0.5417, 0.5, 0.5417, 0.25, 0.625, 0.25, 0.625, 0.25, 0.5417, 0.25, 0.5417, 0.25, 0.625, 0.25, 0.625, 0.25, 0.5417, 0.25, 0.625, 0.5, 0.5417, 0.5, 0.5417, 0.5, 0.625, 0.5, 0.625, 0.5, 0.5417, 0.5, 0.5417, 0.5, 0.625, 0.5, 0.4583, 0.25, 0.5417, 0.25, 0.5417, 0.25, 0.4583, 0.25, 0.4583, 0.25, 0.5417, 0.25, 0.5417, 0.25, 0.4583, 0.25, 0.375, 0.5, 0.2917, 0.5, 0.2917, 0.5, 0.375, 0.5, 0.375, 0.5, 0.2917, 0.5, 0.2917, 0.5, 0.375, 0.5, 0.375, 0.25, 0.4583, 0.25, 0.4583, 0.25, 0.375, 0.25, 0.375, 0.25, 0.4583, 0.25, 0.4583, 0.25, 0.375, 0.25, 0.4583, 0.5, 0.375, 0.5, 0.375, 0.5, 0.4583, 0.5, 0.4583, 0.5, 0.375, 0.5, 0.375, 0.5, 0.4583, 0.5, 0.7083, 0.5, 0.625, 0.5, 0.625, 0.5, 0.7083, 0.5, 0.7083, 0.5, 0.625, 0.5, 0.625, 0.5, 0.7083, 0.5, 0.875, 0.5, 0.7917, 0.5, 0.7917, 0.5, 0.875, 0.5, 0.875, 0.5, 0.7917, 0.5, 0.7917, 0.5, 0.875, 0.5, 0.2917, 0.5, 0.2083, 0.5, 0.2083, 0.5, 0.2917, 0.5, 0.2917, 0.5, 0.2083, 0.5, 0.2083, 0.5, 0.2917, 0.5, 0.2917, 0.5, 0.2083, 0.5, 0.2083, 0.5, 0.2917, 0.5, 0.875, 0.5, 0.7917, 0.5, 0.7917, 0.5, 0.875, 0.5, 0.7083, 0.5, 0.625, 0.5, 0.625, 0.5, 0.7083, 0.5, 0.4583, 0.5, 0.375, 0.5, 0.375, 0.5, 0.4583, 0.5, 0.375, 0.25, 0.4583, 0.25, 0.4583, 0.25, 0.375, 0.25, 0.375, 0.5, 0.2917, 0.5, 0.2917, 0.5, 0.375, 0.5, 0.4583, 0.25, 0.5417, 0.25, 0.5417, 0.25, 0.4583, 0.25, 0.625, 0.5, 0.5417, 0.5, 0.5417, 0.5, 0.625, 0.5, 0.5417, 0.25, 0.625, 0.25, 0.625, 0.25, 0.5417, 0.25, 0.5417, 0.5, 0.4583, 0.5, 0.4583, 0.5, 0.5417, 0.5, 0.2083, 0.5, 0.125, 0.5, 0.125, 0.5, 0.2083, 0.5, 0.7917, 0.5, 0.7083, 0.5, 0.7083, 0.5, 0.7917, 0.5, 0.2917, 0.5, 0.2083, 0.5, 0.2083, 0.5, 0.2917, 0.5, 0.875, 0.5, 0.7917, 0.5, 0.7917, 0.5, 0.875, 0.5, 0.7083, 0.5, 0.625, 0.5, 0.625, 0.5, 0.7083, 0.5, 0.4583, 0.5, 0.375, 0.5, 0.375, 0.5, 0.4583, 0.5, 0.375, 0.25, 0.4583, 0.25, 0.4583, 0.25, 0.375, 0.25, 0.375, 0.5, 0.2917, 0.5, 0.2917, 0.5, 0.375, 0.5, 0.4583, 0.25, 0.5417, 0.25, 0.5417, 0.25, 0.4583, 0.25, 0.625, 0.5, 0.5417, 0.5, 0.5417, 0.5, 0.625, 0.5, 0.5417, 0.25, 0.625, 0.25, 0.625, 0.25, 0.5417, 0.25, 0.5417, 0.5, 0.4583, 0.5, 0.4583, 0.5, 0.5417, 0.5, 0.2083, 0.5, 0.125, 0.5, 0.125, 0.5, 0.2083, 0.5, 0.7917, 0.5, 0.7083, 0.5, 0.7083, 0.5, 0.7917, 0.5, 0.4583, 0.75, 0.5417, 0.75, 0.5417, 0.75, 0.4583, 0.75, 0.375, 0.75, 0.4583, 0.75, 0.4583, 0.75, 0.375, 0.75, 0.5417, 0.0, 0.4583, 0.0, 0.4583, 0.0, 0.5417, 0.0, 0.625, 0.0, 0.5417, 0.0, 0.5417, 0.0, 0.625, 0.0, 0.7083, 0.75, 0.7917, 0.75, 0.7917, 0.75, 0.7083, 0.75, 0.625, 0.75, 0.7083, 0.75, 0.7083, 0.75, 0.625, 0.75, 0.2083, 0.75, 0.2917, 0.75, 0.2917, 0.75, 0.2083, 0.75, 0.125, 0.75, 0.2083, 0.75, 0.2083, 0.75, 0.125, 0.75, 0.2917, 0.75, 0.375, 0.75, 0.375, 0.75, 0.2917, 0.75, 0.4583, 0.0, 0.375, 0.0, 0.375, 0.0, 0.4583, 0.0, 0.7917, 0.75, 0.875, 0.75, 0.875, 0.75, 0.7917, 0.75, 0.5417, 0.75, 0.625, 0.75, 0.625, 0.75, 0.5417, 0.75, 0.375, 0.75, 0.4583, 0.75, 0.4583, 0.75, 0.375, 0.75, 0.625, 0.75, 0.7083, 0.75, 0.7083, 0.75, 0.625, 0.75, 0.2083, 0.75, 0.2917, 0.75, 0.2917, 0.75, 0.2083, 0.75, 0.7083, 0.75, 0.7917, 0.75, 0.7917, 0.75, 0.7083, 0.75, 0.2917, 0.75, 0.375, 0.75, 0.375, 0.75, 0.2917, 0.75, 0.625, 0.0, 0.5417, 0.0, 0.5417, 0.0, 0.625, 0.0, 0.7917, 0.75, 0.875, 0.75, 0.875, 0.75, 0.7917, 0.75, 0.4583, 0.75, 0.5417, 0.75, 0.5417, 0.75, 0.4583, 0.75, 0.5417, 0.75, 0.625, 0.75, 0.625, 0.75, 0.5417, 0.75, 0.4583, 0.0, 0.375, 0.0, 0.375, 0.0, 0.4583, 0.0, 0.5417, 0.0, 0.4583, 0.0, 0.4583, 0.0, 0.5417, 0.0, 0.125, 0.75, 0.2083, 0.75, 0.2083, 0.75, 0.125, 0.75, 0.375, 0.75, 0.4583, 0.75, 0.4583, 0.75, 0.375, 0.75, 0.625, 0.75, 0.7083, 0.75, 0.7083, 0.75, 0.625, 0.75, 0.2083, 0.75, 0.2917, 0.75, 0.2917, 0.75, 0.2083, 0.75, 0.7083, 0.75, 0.7917, 0.75, 0.7917, 0.75, 0.7083, 0.75, 0.2917, 0.75, 0.375, 0.75, 0.375, 0.75, 0.2917, 0.75, 0.625, 0.0, 0.5417, 0.0, 0.5417, 0.0, 0.625, 0.0, 0.7917, 0.75, 0.875, 0.75, 0.875, 0.75, 0.7917, 0.75, 0.4583, 0.75, 0.5417, 0.75, 0.5417, 0.75, 0.4583, 0.75, 0.5417, 0.75, 0.625, 0.75, 0.625, 0.75, 0.5417, 0.75, 0.4583, 0.0, 0.375, 0.0, 0.375, 0.0, 0.4583, 0.0, 0.5417, 0.0, 0.4583, 0.0, 0.4583, 0.0, 0.5417, 0.0, 0.125, 0.75, 0.2083, 0.75, 0.2083, 0.75, 0.125, 0.75, 0.5393, 0.9824, 0.5952, 0.9702, 0.5963, 0.9713, 0.5396, 0.9832, 0.4048, 0.7798, 0.3926, 0.8357, 0.3918, 0.8354, 0.4037, 0.7787, 0.3926, 0.9143, 0.4048, 0.9702, 0.4037, 0.9713, 0.3918, 0.9146, 0.6074, 0.9143, 0.6074, 0.8357, 0.6082, 0.8354, 0.6082, 0.9146, 0.5952, 0.7798, 0.5393, 0.7676, 0.5396, 0.7668, 0.5963, 0.7787, 0.4607, 0.9824, 0.5393, 0.9824, 0.5396, 0.9832, 0.4604, 0.9832, 0.5952, 0.9702, 0.6074, 0.9143, 0.6082, 0.9146, 0.5963, 0.9713, 0.4048, 0.9702, 0.4607, 0.9824, 0.4604, 0.9832, 0.4037, 0.9713, 0.4607, 0.7676, 0.4048, 0.7798, 0.4037, 0.7787, 0.4604, 0.7668, 0.3926, 0.8357, 0.3926, 0.9143, 0.3918, 0.9146, 0.3918, 0.8354, 0.6074, 0.8357, 0.5952, 0.7798, 0.5963, 0.7787, 0.6082, 0.8354, 0.5393, 0.7676, 0.4607, 0.7676, 0.4604, 0.7668, 0.5396, 0.7668, 0.5386, 0.9793, 0.5912, 0.9662, 0.5952, 0.9702, 0.5393, 0.9824, 0.4088, 0.7838, 0.3957, 0.8364, 0.3926, 0.8357, 0.4048, 0.7798, 0.3957, 0.9136, 0.4088, 0.9662, 0.4048, 0.9702, 0.3926, 0.9143, 0.6043, 0.9136, 0.6043, 0.8364, 0.6074, 0.8357, 0.6074, 0.9143, 0.5912, 0.7838, 0.5386, 0.7707, 0.5393, 0.7676, 0.5952, 0.7798, 0.4614, 0.9793, 0.5386, 0.9793, 0.5393, 0.9824, 0.4607, 0.9824, 0.8878, 0.2494, 0.901, 0.1968, 0.904, 0.1975, 0.8918, 0.2533, 0.4088, 0.9662, 0.4614, 0.9793, 0.4607, 0.9824, 0.4048, 0.9702, 0.4614, 0.7707, 0.4088, 0.7838, 0.4048, 0.7798, 0.4607, 0.7676, 0.6923, 0.1196, 0.6923, 0.1968, 0.6893, 0.1975, 0.6893, 0.1188, 0.6043, 0.8364, 0.5912, 0.7838, 0.5952, 0.7798, 0.6074, 0.8357, 0.5386, 0.7707, 0.4614, 0.7707, 0.4607, 0.7676, 0.5393, 0.7676, 0.4588, 0.006442, 0.5412, 0.006442, 0.5417, 0.08333, 0.4583, 0.08333, 0.4583, 0.08333, 0.5417, 0.08333, 0.5417, 0.1667, 0.4583, 0.1667, 0.3814, 0.006442, 0.4588, 0.006442, 0.4583, 0.08333, 0.3806, 0.08404, 0.3806, 0.08404, 0.4583, 0.08333, 0.4583, 0.1667, 0.3806, 0.166, 0.16, 0.5744, 0.2428, 0.5744, 0.243, 0.6541, 0.1597, 0.6541, 0.1597, 0.6541, 0.243, 0.6541, 0.243, 0.7375, 0.1597, 0.7375, 0.07999, 0.5744, 0.16, 0.5744, 0.1597, 0.6541, 0.07955, 0.6545, 0.07955, 0.6545, 0.1597, 0.6541, 0.1597, 0.7375, 0.07955, 0.7371, 0.7083, 0.5, 0.7917, 0.5, 0.7917, 0.5833, 0.7083, 0.5833, 0.7083, 0.6667, 0.7083, 0.5833, 0.2917, 0.5833, 0.2917, 0.6667, 0.625, 0.5, 0.7083, 0.5, 0.7083, 0.5833, 0.625, 0.5833, 0.625, 0.5833, 0.7083, 0.5833, 0.7083, 0.6667, 0.625, 0.6667, 0.2083, 0.5, 0.2917, 0.5, 0.2917, 0.5833, 0.2083, 0.5833, 0.7917, 0.6667, 0.7083, 0.6667, 0.2917, 0.6667, 0.2083, 0.6667, 0.125, 0.5, 0.2083, 0.5, 0.2083, 0.5833, 0.125, 0.5833, 0.125, 0.5833, 0.2083, 0.5833, 0.2083, 0.6667, 0.125, 0.6667, 0.2428, 0.5744, 0.3228, 0.5744, 0.3232, 0.6545, 0.243, 0.6541, 0.243, 0.6541, 0.3232, 0.6545, 0.3232, 0.7371, 0.243, 0.7375, 0.2917, 0.5, 0.375, 0.5, 0.375, 0.5833, 0.2917, 0.5833, 0.2917, 0.5833, 0.375, 0.5833, 0.375, 0.6667, 0.2917, 0.6667, 0.5412, 0.006442, 0.6186, 0.006442, 0.6194, 0.08404, 0.5417, 0.08333, 0.5417, 0.08333, 0.6194, 0.08404, 0.6194, 0.166, 0.5417, 0.1667, 0.7917, 0.5, 0.875, 0.5, 0.875, 0.5833, 0.7917, 0.5833, 0.7917, 0.5833, 0.875, 0.5833, 0.875, 0.6667, 0.7917, 0.6667, 0.7083, 0.5833, 0.7917, 0.5833, 0.2083, 0.5833, 0.2917, 0.5833, 0.7917, 0.5833, 0.7917, 0.6667, 0.2083, 0.6667, 0.2083, 0.5833, 0.2083, 0.5833, 0.2083, 0.6667, 0.2083, 0.6667, 0.2083, 0.5833, 0.2917, 0.6667, 0.2917, 0.5833, 0.2917, 0.5833, 0.2917, 0.6667, 0.7083, 0.5833, 0.7083, 0.6667, 0.7083, 0.6667, 0.7083, 0.5833, 0.7917, 0.6667, 0.7917, 0.5833, 0.7917, 0.5833, 0.7917, 0.6667, 0.7917, 0.5833, 0.7083, 0.5833, 0.7083, 0.5833, 0.7917, 0.5833, 0.7083, 0.6667, 0.7917, 0.6667, 0.7917, 0.6667, 0.7083, 0.6667, 0.2917, 0.5833, 0.2083, 0.5833, 0.2083, 0.5833, 0.2917, 0.5833, 0.2083, 0.6667, 0.2917, 0.6667, 0.2917, 0.6667, 0.2083, 0.6667, 0.0, 0.0, 0.0, 0.0, 0.0, 0.0, 0.0, 0.0, 0.0, 0.0, 0.0, 0.0, 0.0, 0.0, 0.0, 0.0, 0.625, 0.75, 0.625, 0.6667, 0.625, 0.6667, 0.625, 0.75, 0.375, 0.5, 0.375, 0.5833, 0.375, 0.5833, 0.375, 0.5, 0.0, 0.0, 0.0, 0.0, 0.0, 0.0, 0.0, 0.0, 0.0, 0.0, 0.0, 0.0, 0.0, 0.0, 0.0, 0.0, 0.0, 0.0, 0.0, 0.0, 0.0, 0.0, 0.0, 0.0, 0.0, 0.0, 0.0, 0.0, 0.0, 0.0, 0.0, 0.0, 0.625, 0.5833, 0.625, 0.5, 0.625, 0.5, 0.625, 0.5833, 0.625, 0.6667, 0.625, 0.5833, 0.625, 0.5833, 0.625, 0.6667, 0.375, 0.6667, 0.375, 0.75, 0.375, 0.75, 0.375, 0.6667, 0.375, 0.5833, 0.375, 0.6667, 0.375, 0.6667, 0.375, 0.5833, 0.4586, 0.5037, 0.3786, 0.5037, 0.375, 0.5, 0.4583, 0.5, 0.3786, 0.7463, 0.4586, 0.7463, 0.4583, 0.75, 0.375, 0.75, 0.3228, 0.8171, 0.3232, 0.7371, 0.3264, 0.7375, 0.3264, 0.8208, 0.3786, 0.5037, 0.3782, 0.5837, 0.375, 0.5833, 0.375, 0.5, 0.3228, 0.5744, 0.2428, 0.5744, 0.243, 0.5708, 0.3264, 0.5708, 0.2428, 0.5744, 0.16, 0.5744, 0.1597, 0.5708, 0.243, 0.5708, 0.2428, 0.8171, 0.3228, 0.8171, 0.3264, 0.8208, 0.243, 0.8208, 0.16, 0.8171, 0.2428, 0.8171, 0.243, 0.8208, 0.1597, 0.8208, 0.3232, 0.6545, 0.3228, 0.5744, 0.3264, 0.5708, 0.3264, 0.6541, 0.3232, 0.7371, 0.3232, 0.6545, 0.3264, 0.6541, 0.3264, 0.7375, 0.3782, 0.6663, 0.3786, 0.7463, 0.375, 0.75, 0.375, 0.6667, 0.3782, 0.5837, 0.3782, 0.6663, 0.375, 0.6667, 0.375, 0.5833, 0.3784, 0.00343, 0.378, 0.08371, 0.375, 0.08333, 0.375, 0.0, 0.6216, 0.00343, 0.5414, 0.00343, 0.5417, 0.0, 0.625, 0.0, 0.3784, 0.2466, 0.4586, 0.2466, 0.4583, 0.25, 0.375, 0.25, 0.6216, 0.2466, 0.622, 0.1663, 0.625, 0.1667, 0.625, 0.25, 0.4586, 0.00343, 0.3784, 0.00343, 0.375, 0.0, 0.4583, 0.0, 0.5414, 0.00343, 0.4586, 0.00343, 0.4583, 0.0, 0.5417, 0.0, 0.5414, 0.2466, 0.6216, 0.2466, 0.625, 0.25, 0.5417, 0.25, 0.4586, 0.2466, 0.5414, 0.2466, 0.5417, 0.25, 0.4583, 0.25, 0.378, 0.1663, 0.3784, 0.2466, 0.375, 0.25, 0.375, 0.1667, 0.378, 0.08371, 0.378, 0.1663, 0.375, 0.1667, 0.375, 0.08333, 0.622, 0.08371, 0.6216, 0.00343, 0.625, 0.0, 0.625, 0.08333, 0.622, 0.1663, 0.622, 0.08371, 0.625, 0.08333, 0.625, 0.1667, 0.3814, 0.006442, 0.3806, 0.08404, 0.378, 0.08371, 0.3784, 0.00343, 0.6186, 0.006442, 0.5412, 0.006442, 0.5414, 0.00343, 0.6216, 0.00343, 0.3814, 0.2436, 0.4588, 0.2436, 0.4586, 0.2466, 0.3784, 0.2466, 0.6186, 0.2436, 0.6194, 0.166, 0.622, 0.1663, 0.6216, 0.2466, 0.4588, 0.006442, 0.3814, 0.006442, 0.3784, 0.00343, 0.4586, 0.00343, 0.5412, 0.006442, 0.4588, 0.006442, 0.4586, 0.00343, 0.5414, 0.00343, 0.5412, 0.2436, 0.6186, 0.2436, 0.6216, 0.2466, 0.5414, 0.2466, 0.4588, 0.2436, 0.5412, 0.2436, 0.5414, 0.2466, 0.4586, 0.2466, 0.3806, 0.166, 0.3814, 0.2436, 0.3784, 0.2466, 0.378, 0.1663, 0.3806, 0.08404, 0.3806, 0.166, 0.378, 0.1663, 0.378, 0.08371, 0.6194, 0.08404, 0.6186, 0.006442, 0.6216, 0.00343, 0.622, 0.08371, 0.6194, 0.166, 0.6194, 0.08404, 0.622, 0.08371, 0.622, 0.1663])
me_cube.materials.append(mat_material)
me_cube.use_remesh_preserve_volume = False
me_cube.use_remesh_preserve_attributes = False
me_cube.use_mirror_vertex_groups = False
me_cube.update()
me_cylinder = bpy.data.meshes.new('Cylinder')
me_cylinder.from_pydata([(-1.04e-09, 1.226, -1.875), (-2.303e-10, 0.5202, 0.1247), (0.1638, 1.203, -1.875), (0.06531, 0.5102, 0.1247), (0.3213, 1.133, -1.875), (0.1281, 0.4806, 0.1247), (0.4664, 1.02, -1.875), (0.186, 0.4325, 0.1247), (0.5937, 0.8671, -1.875), (0.2367, 0.3678, 0.1247), (0.6981, 0.6813, -1.875), (0.2784, 0.289, 0.1247), (0.7757, 0.4693, -1.875), (0.3093, 0.1991, 0.1247), (0.8234, 0.2392, -1.875), (0.3283, 0.1015, 0.1247), (0.8396, -4.77e-08, -1.875), (0.3348, -3.462e-08, 0.1247), (0.8234, -0.2392, -1.875), (0.3283, -0.1015, 0.1247), (0.7757, -0.4693, -1.875), (0.3093, -0.1991, 0.1247), (0.6981, -0.6813, -1.875), (0.2784, -0.289, 0.1247), (0.5937, -0.8671, -1.875), (0.2367, -0.3678, 0.1247), (0.4664, -1.02, -1.875), (0.186, -0.4325, 0.1247), (0.3213, -1.133, -1.875), (0.1281, -0.4806, 0.1247), (0.1638, -1.203, -1.875), (0.06531, -0.5102, 0.1247), (-7.444e-08, -1.226, -1.875), (-2.846e-08, -0.5202, 0.1247), (-0.1638, -1.203, -1.875), (-0.06531, -0.5102, 0.1247), (-0.3213, -1.133, -1.875), (-0.1281, -0.4806, 0.1247), (-0.4664, -1.02, -1.875), (-0.186, -0.4325, 0.1247), (-0.5937, -0.8671, -1.875), (-0.2367, -0.3678, 0.1247), (-0.6981, -0.6813, -1.875), (-0.2784, -0.289, 0.1247), (-0.7757, -0.4693, -1.875), (-0.3093, -0.1991, 0.1247), (-0.8234, -0.2392, -1.875), (-0.3283, -0.1015, 0.1247), (-0.8396, 2.052e-08, -1.875), (-0.3348, -5.264e-09, 0.1247), (-0.8234, 0.2392, -1.875), (-0.3283, 0.1015, 0.1247), (-0.7757, 0.4693, -1.875), (-0.3093, 0.1991, 0.1247), (-0.6981, 0.6813, -1.875), (-0.2784, 0.289, 0.1247), (-0.5937, 0.8671, -1.875), (-0.2367, 0.3678, 0.1247), (-0.4664, 1.02, -1.875), (-0.186, 0.4325, 0.1247), (-0.3213, 1.133, -1.875), (-0.1281, 0.4806, 0.1247), (-0.1638, 1.203, -1.875), (-0.06531, 0.5102, 0.1247), (4.405e-10, 1.0, -1.59), (4.405e-10, 1.0, -1.304), (4.405e-10, 1.0, -0.8332), (3.962e-09, 0.4619, -0.5318), (4.405e-10, 1.0, -0.347), (1.088e-09, 0.5363, -0.161), (0.06733, 0.526, -0.161), (0.1336, 0.9808, -0.347), (0.0617, 0.453, -0.5318), (0.1336, 0.9808, -0.8332), (0.1336, 0.9808, -1.304), (0.1336, 0.9808, -1.59), (0.1321, 0.4955, -0.161), (0.262, 0.9239, -0.347), (0.121, 0.4267, -0.5318), (0.262, 0.9239, -0.8332), (0.262, 0.9239, -1.304), (0.262, 0.9239, -1.59), (0.1917, 0.4459, -0.161), (0.3804, 0.8315, -0.347), (0.1757, 0.384, -0.5318), (0.3804, 0.8315, -0.8332), (0.3804, 0.8315, -1.304), (0.3804, 0.8315, -1.59), (0.244, 0.3792, -0.161), (0.4841, 0.7071, -0.347), (0.2236, 0.3266, -0.5318), (0.4841, 0.7071, -0.8332), (0.4841, 0.7071, -1.304), (0.4841, 0.7071, -1.59), (0.287, 0.298, -0.161), (0.5693, 0.5556, -0.347), (0.263, 0.2566, -0.5318), (0.5693, 0.5556, -0.8332), (0.5693, 0.5556, -1.304), (0.5693, 0.5556, -1.59), (0.3189, 0.2052, -0.161), (0.6326, 0.3827, -0.347), (0.2922, 0.1768, -0.5318), (0.6326, 0.3827, -0.8332), (0.6326, 0.3827, -1.304), (0.6326, 0.3827, -1.59), (0.3385, 0.1046, -0.161), (0.6715, 0.1951, -0.347), (0.3102, 0.09011, -0.5318), (0.6715, 0.1951, -0.8332), (0.6715, 0.1951, -1.304), (0.6715, 0.1951, -1.59), (0.3451, -3.51e-08, -0.161), (0.6847, -4.371e-08, -0.347), (0.3163, -3.422e-08, -0.5318), (0.6847, -4.371e-08, -0.8332), (0.6847, -4.371e-08, -1.304), (0.6847, -4.371e-08, -1.59), (0.3385, -0.1046, -0.161), (0.6715, -0.1951, -0.347), (0.3102, -0.09011, -0.5318), (0.6715, -0.1951, -0.8332), (0.6715, -0.1951, -1.304), (0.6715, -0.1951, -1.59), (0.3189, -0.2052, -0.161), (0.6326, -0.3827, -0.347), (0.2922, -0.1768, -0.5318), (0.6326, -0.3827, -0.8332), (0.6326, -0.3827, -1.304), (0.6326, -0.3827, -1.59), (0.287, -0.298, -0.161), (0.5693, -0.5556, -0.347), (0.263, -0.2566, -0.5318), (0.5693, -0.5556, -0.8332), (0.5693, -0.5556, -1.304), (0.5693, -0.5556, -1.59), (0.244, -0.3792, -0.161), (0.4841, -0.7071, -0.347), (0.2236, -0.3266, -0.5318), (0.4841, -0.7071, -0.8332), (0.4841, -0.7071, -1.304), (0.4841, -0.7071, -1.59), (0.1917, -0.4459, -0.161), (0.3804, -0.8315, -0.347), (0.1757, -0.384, -0.5318), (0.3804, -0.8315, -0.8332), (0.3804, -0.8315, -1.304), (0.3804, -0.8315, -1.59), (0.1321, -0.4955, -0.161), (0.262, -0.9239, -0.347), (0.121, -0.4267, -0.5318), (0.262, -0.9239, -0.8332), (0.262, -0.9239, -1.304), (0.262, -0.9239, -1.59), (0.06733, -0.526, -0.161), (0.1336, -0.9808, -0.347), (0.0617, -0.453, -0.5318), (0.1336, -0.9808, -0.8332), (0.1336, -0.9808, -1.304), (0.1336, -0.9808, -1.59), (-2.908e-08, -0.5363, -0.161), (-5.942e-08, -1.0, -0.347), (-2.369e-08, -0.4619, -0.5318), (-5.942e-08, -1.0, -0.8332), (-5.942e-08, -1.0, -1.304), (-5.942e-08, -1.0, -1.59), (-0.06733, -0.526, -0.161), (-0.1336, -0.9808, -0.347), (-0.0617, -0.453, -0.5318), (-0.1336, -0.9808, -0.8332), (-0.1336, -0.9808, -1.304), (-0.1336, -0.9808, -1.59), (-0.1321, -0.4955, -0.161), (-0.262, -0.9239, -0.347), (-0.121, -0.4267, -0.5318), (-0.262, -0.9239, -0.8332), (-0.262, -0.9239, -1.304), (-0.262, -0.9239, -1.59), (-0.1917, -0.4459, -0.161), (-0.3804, -0.8315, -0.347), (-0.1757, -0.384, -0.5318), (-0.3804, -0.8315, -0.8332), (-0.3804, -0.8315, -1.304), (-0.3804, -0.8315, -1.59), (-0.244, -0.3792, -0.161), (-0.4841, -0.7071, -0.347), (-0.2236, -0.3266, -0.5318), (-0.4841, -0.7071, -0.8332), (-0.4841, -0.7071, -1.304), (-0.4841, -0.7071, -1.59), (-0.287, -0.298, -0.161), (-0.5693, -0.5556, -0.347), (-0.263, -0.2566, -0.5318), (-0.5693, -0.5556, -0.8332), (-0.5693, -0.5556, -1.304), (-0.5693, -0.5556, -1.59), (-0.3189, -0.2052, -0.161), (-0.6326, -0.3827, -0.347), (-0.2922, -0.1768, -0.5318), (-0.6326, -0.3827, -0.8332), (-0.6326, -0.3827, -1.304), (-0.6326, -0.3827, -1.59), (-0.3385, -0.1046, -0.161), (-0.6715, -0.1951, -0.347), (-0.3102, -0.09011, -0.5318), (-0.6715, -0.1951, -0.8332), (-0.6715, -0.1951, -1.304), (-0.6715, -0.1951, -1.59), (-0.3451, -5.264e-09, -0.161), (-0.6847, 1.192e-08, -0.347), (-0.3163, -8.524e-09, -0.5318), (-0.6847, 1.192e-08, -0.8332), (-0.6847, 1.192e-08, -1.304), (-0.6847, 1.192e-08, -1.59), (-0.3385, 0.1046, -0.161), (-0.6715, 0.1951, -0.347), (-0.3102, 0.09011, -0.5318), (-0.6715, 0.1951, -0.8332), (-0.6715, 0.1951, -1.304), (-0.6715, 0.1951, -1.59), (-0.3189, 0.2052, -0.161), (-0.6326, 0.3827, -0.347), (-0.2922, 0.1768, -0.5318), (-0.6326, 0.3827, -0.8332), (-0.6326, 0.3827, -1.304), (-0.6326, 0.3827, -1.59), (-0.287, 0.298, -0.161), (-0.5693, 0.5556, -0.347), (-0.263, 0.2566, -0.5318), (-0.5693, 0.5556, -0.8332), (-0.5693, 0.5556, -1.304), (-0.5693, 0.5556, -1.59), (-0.244, 0.3792, -0.161), (-0.4841, 0.7071, -0.347), (-0.2236, 0.3266, -0.5318), (-0.4841, 0.7071, -0.8332), (-0.4841, 0.7071, -1.304), (-0.4841, 0.7071, -1.59), (-0.1917, 0.4459, -0.161), (-0.3804, 0.8315, -0.347), (-0.1757, 0.384, -0.5318), (-0.3804, 0.8315, -0.8332), (-0.3804, 0.8315, -1.304), (-0.3804, 0.8315, -1.59), (-0.1321, 0.4955, -0.161), (-0.262, 0.9239, -0.347), (-0.121, 0.4267, -0.5318), (-0.262, 0.9239, -0.8332), (-0.262, 0.9239, -1.304), (-0.262, 0.9239, -1.59), (-0.06733, 0.526, -0.161), (-0.1336, 0.9808, -0.347), (-0.0617, 0.453, -0.5318), (-0.1336, 0.9808, -0.8332), (-0.1336, 0.9808, -1.304), (-0.1336, 0.9808, -1.59), (0.06733, 0.526, 0.1247), (1.088e-09, 0.5363, 0.1247), (0.1321, 0.4955, 0.1247), (0.1917, 0.4459, 0.1247), (0.244, 0.3792, 0.1247), (0.287, 0.298, 0.1247), (0.3189, 0.2052, 0.1247), (0.3385, 0.1046, 0.1247), (0.3451, -3.51e-08, 0.1247), (0.3385, -0.1046, 0.1247), (0.3189, -0.2052, 0.1247), (0.287, -0.298, 0.1247), (0.244, -0.3792, 0.1247), (0.1917, -0.4459, 0.1247), (0.1321, -0.4955, 0.1247), (0.06733, -0.526, 0.1247), (-2.908e-08, -0.5363, 0.1247), (-0.06733, -0.526, 0.1247), (-0.1321, -0.4955, 0.1247), (-0.1917, -0.4459, 0.1247), (-0.244, -0.3792, 0.1247), (-0.287, -0.298, 0.1247), (-0.3189, -0.2052, 0.1247), (-0.3385, -0.1046, 0.1247), (-0.3451, -5.264e-09, 0.1247), (-0.3385, 0.1046, 0.1247), (-0.3189, 0.2052, 0.1247), (-0.287, 0.298, 0.1247), (-0.244, 0.3792, 0.1247), (-0.1917, 0.4459, 0.1247), (-0.1321, 0.4955, 0.1247), (-0.06733, 0.526, 0.1247), (0.06733, 0.526, 0.1247), (1.088e-09, 0.5363, 0.1247), (0.1321, 0.4955, 0.1247), (0.1917, 0.4459, 0.1247), (0.244, 0.3792, 0.1247), (0.287, 0.298, 0.1247), (0.3189, 0.2052, 0.1247), (0.3385, 0.1046, 0.1247), (0.3451, -3.51e-08, 0.1247), (0.3385, -0.1046, 0.1247), (0.3189, -0.2052, 0.1247), (0.287, -0.298, 0.1247), (0.244, -0.3792, 0.1247), (0.1917, -0.4459, 0.1247), (0.1321, -0.4955, 0.1247), (0.06733, -0.526, 0.1247), (-2.908e-08, -0.5363, 0.1247), (-0.06733, -0.526, 0.1247), (-0.1321, -0.4955, 0.1247), (-0.1917, -0.4459, 0.1247), (-0.244, -0.3792, 0.1247), (-0.287, -0.298, 0.1247), (-0.3189, -0.2052, 0.1247), (-0.3385, -0.1046, 0.1247), (-0.3451, -5.264e-09, 0.1247), (-0.3385, 0.1046, 0.1247), (-0.3189, 0.2052, 0.1247), (-0.287, 0.298, 0.1247), (-0.244, 0.3792, 0.1247), (-0.1917, 0.4459, 0.1247), (-0.1321, 0.4955, 0.1247), (-0.06733, 0.526, 0.1247), (1.079e-09, 0.5431, -0.1652), (0.06831, 0.5327, -0.1652), (0.134, 0.5018, -0.1652), (0.1945, 0.4516, -0.1652), (0.2476, 0.384, -0.1652), (0.2911, 0.3017, -0.1652), (0.3235, 0.2078, -0.1652), (0.3434, 0.106, -0.1652), (0.3501, -3.523e-08, -0.1652), (0.3434, -0.106, -0.1652), (0.3235, -0.2078, -0.1652), (0.2911, -0.3017, -0.1652), (0.2476, -0.384, -0.1652), (0.1945, -0.4516, -0.1652), (0.134, -0.5018, -0.1652), (0.06831, -0.5327, -0.1652), (-2.953e-08, -0.5431, -0.1652), (-0.06831, -0.5327, -0.1652), (-0.134, -0.5018, -0.1652), (-0.1945, -0.4516, -0.1652), (-0.2476, -0.384, -0.1652), (-0.2911, -0.3017, -0.1652), (-0.3235, -0.2078, -0.1652), (-0.3434, -0.106, -0.1652), (-0.3501, -5.012e-09, -0.1652), (-0.3434, 0.106, -0.1652), (-0.3235, 0.2078, -0.1652), (-0.2911, 0.3017, -0.1652), (-0.2476, 0.384, -0.1652), (-0.1945, 0.4516, -0.1652), (-0.134, 0.5018, -0.1652), (-0.06831, 0.5327, -0.1652), (1.285e-07, 0.9332, -1.916), (0.1208, 0.9158, -1.916), (0.2378, 0.864, -1.916), (0.3466, 0.7791, -1.916), (0.4429, 0.6637, -1.916), (0.5224, 0.5222, -1.916), (0.5817, 0.3601, -1.916), (0.6183, 0.1837, -1.916), (0.6307, -3.604e-08, -1.916), (0.6183, -0.1837, -1.916), (0.5817, -0.3601, -1.916), (0.5224, -0.5222, -1.916), (0.4429, -0.6637, -1.916), (0.3466, -0.7791, -1.916), (0.2378, -0.864, -1.916), (0.1208, -0.9158, -1.916), (8.437e-08, -0.9332, -1.916), (-0.1208, -0.9158, -1.916), (-0.2378, -0.864, -1.916), (-0.3466, -0.7791, -1.916), (-0.4429, -0.6637, -1.916), (-0.5224, -0.5222, -1.916), (-0.5817, -0.3601, -1.916), (-0.6183, -0.1837, -1.916), (-0.6307, 1.697e-08, -1.916), (-0.6183, 0.1837, -1.916), (-0.5817, 0.3601, -1.916), (-0.5224, 0.5222, -1.916), (-0.4429, 0.6637, -1.916), (-0.3466, 0.7791, -1.916), (-0.2378, 0.864, -1.916), (-0.1208, 0.9158, -1.916), (1.399e-07, 0.96, -1.916), (0.1282, 0.9416, -1.916), (0.2515, 0.8869, -1.916), (0.3652, 0.7982, -1.916), (0.4648, 0.6788, -1.916), (0.5465, 0.5334, -1.916), (0.6073, 0.3674, -1.916), (0.6447, 0.1873, -1.916), (0.6573, -3.654e-08, -1.916), (0.6447, -0.1873, -1.916), (0.6073, -0.3674, -1.916), (0.5465, -0.5334, -1.916), (0.4648, -0.6788, -1.916), (0.3652, -0.7982, -1.916), (0.2515, -0.8869, -1.916), (0.1282, -0.9416, -1.916), (8.245e-08, -0.96, -1.916), (-0.1282, -0.9416, -1.916), (-0.2515, -0.8869, -1.916), (-0.3652, -0.7982, -1.916), (-0.4648, -0.6788, -1.916), (-0.5465, -0.5334, -1.916), (-0.6073, -0.3674, -1.916), (-0.6447, -0.1873, -1.916), (-0.6573, 1.688e-08, -1.916), (-0.6447, 0.1873, -1.916), (-0.6073, 0.3674, -1.916), (-0.5465, 0.5334, -1.916), (-0.4648, 0.6788, -1.916), (-0.3652, 0.7982, -1.916), (-0.2515, 0.8869, -1.916), (-0.1282, 0.9416, -1.916), (1.344e-07, 0.947, -1.916), (0.1246, 0.9291, -1.916), (0.2449, 0.8758, -1.916), (0.3562, 0.7889, -1.916), (0.4541, 0.6715, -1.916), (0.5348, 0.5279, -1.916), (0.5948, 0.3638, -1.916), (0.6319, 0.1855, -1.916), (0.6444, -3.629e-08, -1.916), (0.6319, -0.1855, -1.916), (0.5948, -0.3638, -1.916), (0.5348, -0.5279, -1.916), (0.4541, -0.6715, -1.916), (0.3562, -0.7889, -1.916), (0.2449, -0.8758, -1.916), (0.1246, -0.9291, -1.916), (8.334e-08, -0.947, -1.916), (-0.1246, -0.9291, -1.916), (-0.2449, -0.8758, -1.916), (-0.3562, -0.7889, -1.916), (-0.4541, -0.6715, -1.916), (-0.5348, -0.5279, -1.916), (-0.5948, -0.3638, -1.916), (-0.6319, -0.1855, -1.916), (-0.6444, 1.692e-08, -1.916), (-0.6319, 0.1855, -1.916), (-0.5948, 0.3638, -1.916), (-0.5348, 0.5279, -1.916), (-0.4541, 0.6715, -1.916), (-0.3562, 0.7889, -1.916), (-0.2449, 0.8758, -1.916), (-0.1246, 0.9291, -1.916), (0.1634, 1.2, -1.872), (0.3205, 1.13, -1.872), (0.4653, 1.017, -1.872), (0.5923, 0.865, -1.872), (0.6964, 0.6796, -1.872), (0.7738, 0.4681, -1.872), (0.8215, 0.2387, -1.872), (0.8376, -4.765e-08, -1.872), (0.8215, -0.2387, -1.872), (0.7738, -0.4681, -1.872), (0.6964, -0.6796, -1.872), (0.5923, -0.865, -1.872), (0.4653, -1.017, -1.872), (0.3205, -1.13, -1.872), (0.1634, -1.2, -1.872), (-7.425e-08, -1.223, -1.872), (-0.1634, -1.2, -1.872), (-0.3205, -1.13, -1.872), (-0.4653, -1.017, -1.872), (-0.5923, -0.865, -1.872), (-0.6964, -0.6796, -1.872), (-0.7738, -0.4681, -1.872), (-0.8215, -0.2387, -1.872), (-0.8376, 2.041e-08, -1.872), (-0.8215, 0.2387, -1.872), (-0.7738, 0.4681, -1.872), (-0.6964, 0.6796, -1.872), (-0.5923, 0.865, -1.872), (-0.4653, 1.017, -1.872), (-0.3205, 1.13, -1.872), (-0.1634, 1.2, -1.872), (-1.021e-09, 1.223, -1.872)], [], [(69, 257, 256, 70), (70, 256, 258, 76), (76, 258, 259, 82), (82, 259, 260, 88), (88, 260, 261, 94), (94, 261, 262, 100), (100, 262, 263, 106), (106, 263, 264, 112), (112, 264, 265, 118), (118, 265, 266, 124), (124, 266, 267, 130), (130, 267, 268, 136), (136, 268, 269, 142), (142, 269, 270, 148), (148, 270, 271, 154), (154, 271, 272, 160), (160, 272, 273, 166), (166, 273, 274, 172), (172, 274, 275, 178), (178, 275, 276, 184), (184, 276, 277, 190), (190, 277, 278, 196), (196, 278, 279, 202), (202, 279, 280, 208), (208, 280, 281, 214), (214, 281, 282, 220), (220, 282, 283, 226), (226, 283, 284, 232), (232, 284, 285, 238), (238, 285, 286, 244), (3, 1, 63, 61, 59, 57, 55, 53, 51, 49, 47, 45, 43, 41, 39, 37, 35, 33, 31, 29, 27, 25, 23, 21, 19, 17, 15, 13, 11, 9, 7, 5), (244, 286, 287, 250), (250, 287, 257, 69), (6, 8, 388, 387), (478, 255, 64, 479), (255, 254, 65, 64), (254, 253, 66, 65), (253, 252, 67, 66), (252, 251, 68, 67), (351, 250, 69, 320), (477, 249, 255, 478), (249, 248, 254, 255), (248, 247, 253, 254), (247, 246, 252, 253), (246, 245, 251, 252), (350, 244, 250, 351), (476, 243, 249, 477), (243, 242, 248, 249), (242, 241, 247, 248), (241, 240, 246, 247), (240, 239, 245, 246), (349, 238, 244, 350), (475, 237, 243, 476), (237, 236, 242, 243), (236, 235, 241, 242), (235, 234, 240, 241), (234, 233, 239, 240), (348, 232, 238, 349), (474, 231, 237, 475), (231, 230, 236, 237), (230, 229, 235, 236), (229, 228, 234, 235), (228, 227, 233, 234), (347, 226, 232, 348), (473, 225, 231, 474), (225, 224, 230, 231), (224, 223, 229, 230), (223, 222, 228, 229), (222, 221, 227, 228), (346, 220, 226, 347), (472, 219, 225, 473), (219, 218, 224, 225), (218, 217, 223, 224), (217, 216, 222, 223), (216, 215, 221, 222), (345, 214, 220, 346), (471, 213, 219, 472), (213, 212, 218, 219), (212, 211, 217, 218), (211, 210, 216, 217), (210, 209, 215, 216), (344, 208, 214, 345), (470, 207, 213, 471), (207, 206, 212, 213), (206, 205, 211, 212), (205, 204, 210, 211), (204, 203, 209, 210), (343, 202, 208, 344), (469, 201, 207, 470), (201, 200, 206, 207), (200, 199, 205, 206), (199, 198, 204, 205), (198, 197, 203, 204), (342, 196, 202, 343), (468, 195, 201, 469), (195, 194, 200, 201), (194, 193, 199, 200), (193, 192, 198, 199), (192, 191, 197, 198), (341, 190, 196, 342), (467, 189, 195, 468), (189, 188, 194, 195), (188, 187, 193, 194), (187, 186, 192, 193), (186, 185, 191, 192), (340, 184, 190, 341), (466, 183, 189, 467), (183, 182, 188, 189), (182, 181, 187, 188), (181, 180, 186, 187), (180, 179, 185, 186), (339, 178, 184, 340), (465, 177, 183, 466), (177, 176, 182, 183), (176, 175, 181, 182), (175, 174, 180, 181), (174, 173, 179, 180), (338, 172, 178, 339), (464, 171, 177, 465), (171, 170, 176, 177), (170, 169, 175, 176), (169, 168, 174, 175), (168, 167, 173, 174), (337, 166, 172, 338), (463, 165, 171, 464), (165, 164, 170, 171), (164, 163, 169, 170), (163, 162, 168, 169), (162, 161, 167, 168), (336, 160, 166, 337), (462, 159, 165, 463), (159, 158, 164, 165), (158, 157, 163, 164), (157, 156, 162, 163), (156, 155, 161, 162), (335, 154, 160, 336), (461, 153, 159, 462), (153, 152, 158, 159), (152, 151, 157, 158), (151, 150, 156, 157), (150, 149, 155, 156), (334, 148, 154, 335), (460, 147, 153, 461), (147, 146, 152, 153), (146, 145, 151, 152), (145, 144, 150, 151), (144, 143, 149, 150), (333, 142, 148, 334), (459, 141, 147, 460), (141, 140, 146, 147), (140, 139, 145, 146), (139, 138, 144, 145), (138, 137, 143, 144), (332, 136, 142, 333), (458, 135, 141, 459), (135, 134, 140, 141), (134, 133, 139, 140), (133, 132, 138, 139), (132, 131, 137, 138), (331, 130, 136, 332), (457, 129, 135, 458), (129, 128, 134, 135), (128, 127, 133, 134), (127, 126, 132, 133), (126, 125, 131, 132), (330, 124, 130, 331), (456, 123, 129, 457), (123, 122, 128, 129), (122, 121, 127, 128), (121, 120, 126, 127), (120, 119, 125, 126), (329, 118, 124, 330), (455, 117, 123, 456), (117, 116, 122, 123), (116, 115, 121, 122), (115, 114, 120, 121), (114, 113, 119, 120), (328, 112, 118, 329), (454, 111, 117, 455), (111, 110, 116, 117), (110, 109, 115, 116), (109, 108, 114, 115), (108, 107, 113, 114), (327, 106, 112, 328), (453, 105, 111, 454), (105, 104, 110, 111), (104, 103, 109, 110), (103, 102, 108, 109), (102, 101, 107, 108), (326, 100, 106, 327), (452, 99, 105, 453), (99, 98, 104, 105), (98, 97, 103, 104), (97, 96, 102, 103), (96, 95, 101, 102), (325, 94, 100, 326), (451, 93, 99, 452), (93, 92, 98, 99), (92, 91, 97, 98), (91, 90, 96, 97), (90, 89, 95, 96), (324, 88, 94, 325), (450, 87, 93, 451), (87, 86, 92, 93), (86, 85, 91, 92), (85, 84, 90, 91), (84, 83, 89, 90), (323, 82, 88, 324), (449, 81, 87, 450), (81, 80, 86, 87), (80, 79, 85, 86), (79, 78, 84, 85), (78, 77, 83, 84), (322, 76, 82, 323), (448, 75, 81, 449), (75, 74, 80, 81), (74, 73, 79, 80), (73, 72, 78, 79), (72, 71, 77, 78), (321, 70, 76, 322), (479, 64, 75, 448), (64, 65, 74, 75), (65, 66, 73, 74), (66, 67, 72, 73), (67, 68, 71, 72), (320, 69, 70, 321), (289, 288, 256, 257), (288, 290, 258, 256), (290, 291, 259, 258), (291, 292, 260, 259), (292, 293, 261, 260), (293, 294, 262, 261), (294, 295, 263, 262), (295, 296, 264, 263), (296, 297, 265, 264), (297, 298, 266, 265), (298, 299, 267, 266), (299, 300, 268, 267), (300, 301, 269, 268), (301, 302, 270, 269), (302, 303, 271, 270), (303, 304, 272, 271), (304, 305, 273, 272), (305, 306, 274, 273), (306, 307, 275, 274), (307, 308, 276, 275), (308, 309, 277, 276), (309, 310, 278, 277), (310, 311, 279, 278), (311, 312, 280, 279), (312, 313, 281, 280), (313, 314, 282, 281), (314, 315, 283, 282), (315, 316, 284, 283), (316, 317, 285, 284), (317, 318, 286, 285), (318, 319, 287, 286), (319, 289, 257, 287), (1, 3, 288, 289), (3, 5, 290, 288), (5, 7, 291, 290), (7, 9, 292, 291), (9, 11, 293, 292), (11, 13, 294, 293), (13, 15, 295, 294), (15, 17, 296, 295), (17, 19, 297, 296), (19, 21, 298, 297), (21, 23, 299, 298), (23, 25, 300, 299), (25, 27, 301, 300), (27, 29, 302, 301), (29, 31, 303, 302), (31, 33, 304, 303), (33, 35, 305, 304), (35, 37, 306, 305), (37, 39, 307, 306), (39, 41, 308, 307), (41, 43, 309, 308), (43, 45, 310, 309), (45, 47, 311, 310), (47, 49, 312, 311), (49, 51, 313, 312), (51, 53, 314, 313), (53, 55, 315, 314), (55, 57, 316, 315), (57, 59, 317, 316), (59, 61, 318, 317), (61, 63, 319, 318), (63, 1, 289, 319), (68, 320, 321, 71), (71, 321, 322, 77), (77, 322, 323, 83), (83, 323, 324, 89), (89, 324, 325, 95), (95, 325, 326, 101), (101, 326, 327, 107), (107, 327, 328, 113), (113, 328, 329, 119), (119, 329, 330, 125), (125, 330, 331, 131), (131, 331, 332, 137), (137, 332, 333, 143), (143, 333, 334, 149), (149, 334, 335, 155), (155, 335, 336, 161), (161, 336, 337, 167), (167, 337, 338, 173), (173, 338, 339, 179), (179, 339, 340, 185), (185, 340, 341, 191), (191, 341, 342, 197), (197, 342, 343, 203), (203, 343, 344, 209), (209, 344, 345, 215), (215, 345, 346, 221), (221, 346, 347, 227), (227, 347, 348, 233), (233, 348, 349, 239), (239, 349, 350, 245), (245, 350, 351, 251), (251, 351, 320, 68), (352, 353, 354, 355, 356, 357, 358, 359, 360, 361, 362, 363, 364, 365, 366, 367, 368, 369, 370, 371, 372, 373, 374, 375, 376, 377, 378, 379, 380, 381, 382, 383), (24, 26, 397, 396), (42, 44, 406, 405), (60, 62, 415, 414), (16, 18, 393, 392), (34, 36, 402, 401), (52, 54, 411, 410), (8, 10, 389, 388), (26, 28, 398, 397), (44, 46, 407, 406), (0, 2, 385, 384), (62, 0, 384, 415), (18, 20, 394, 393), (36, 38, 403, 402), (54, 56, 412, 411), (10, 12, 390, 389), (28, 30, 399, 398), (46, 48, 408, 407), (2, 4, 386, 385), (20, 22, 395, 394), (38, 40, 404, 403), (56, 58, 413, 412), (12, 14, 391, 390), (30, 32, 400, 399), (48, 50, 409, 408), (4, 6, 387, 386), (22, 24, 396, 395), (40, 42, 405, 404), (58, 60, 414, 413), (14, 16, 392, 391), (32, 34, 401, 400), (50, 52, 410, 409), (417, 416, 384, 385), (418, 417, 385, 386), (419, 418, 386, 387), (420, 419, 387, 388), (421, 420, 388, 389), (422, 421, 389, 390), (423, 422, 390, 391), (424, 423, 391, 392), (425, 424, 392, 393), (426, 425, 393, 394), (427, 426, 394, 395), (428, 427, 395, 396), (429, 428, 396, 397), (430, 429, 397, 398), (431, 430, 398, 399), (432, 431, 399, 400), (433, 432, 400, 401), (434, 433, 401, 402), (435, 434, 402, 403), (436, 435, 403, 404), (437, 436, 404, 405), (438, 437, 405, 406), (439, 438, 406, 407), (440, 439, 407, 408), (441, 440, 408, 409), (442, 441, 409, 410), (443, 442, 410, 411), (444, 443, 411, 412), (445, 444, 412, 413), (446, 445, 413, 414), (447, 446, 414, 415), (416, 447, 415, 384), (353, 352, 416, 417), (354, 353, 417, 418), (355, 354, 418, 419), (356, 355, 419, 420), (357, 356, 420, 421), (358, 357, 421, 422), (359, 358, 422, 423), (360, 359, 423, 424), (361, 360, 424, 425), (362, 361, 425, 426), (363, 362, 426, 427), (364, 363, 427, 428), (365, 364, 428, 429), (366, 365, 429, 430), (367, 366, 430, 431), (368, 367, 431, 432), (369, 368, 432, 433), (370, 369, 433, 434), (371, 370, 434, 435), (372, 371, 435, 436), (373, 372, 436, 437), (374, 373, 437, 438), (375, 374, 438, 439), (376, 375, 439, 440), (377, 376, 440, 441), (378, 377, 441, 442), (379, 378, 442, 443), (380, 379, 443, 444), (381, 380, 444, 445), (382, 381, 445, 446), (383, 382, 446, 447), (352, 383, 447, 416), (0, 479, 448, 2), (2, 448, 449, 4), (4, 449, 450, 6), (6, 450, 451, 8), (8, 451, 452, 10), (10, 452, 453, 12), (12, 453, 454, 14), (14, 454, 455, 16), (16, 455, 456, 18), (18, 456, 457, 20), (20, 457, 458, 22), (22, 458, 459, 24), (24, 459, 460, 26), (26, 460, 461, 28), (28, 461, 462, 30), (30, 462, 463, 32), (32, 463, 464, 34), (34, 464, 465, 36), (36, 465, 466, 38), (38, 466, 467, 40), (40, 467, 468, 42), (42, 468, 469, 44), (44, 469, 470, 46), (46, 470, 471, 48), (48, 471, 472, 50), (50, 472, 473, 52), (52, 473, 474, 54), (54, 474, 475, 56), (56, 475, 476, 58), (58, 476, 477, 60), (60, 477, 478, 62), (62, 478, 479, 0)])
_uv = me_cylinder.uv_layers.new(name='UVMap')
_uv.uv.foreach_set('vector', [1.0, 0.9286, 1.0, 1.0, 0.9688, 1.0, 0.9688, 0.9286, 0.9688, 0.9286, 0.9688, 1.0, 0.9375, 1.0, 0.9375, 0.9286, 0.9375, 0.9286, 0.9375, 1.0, 0.9062, 1.0, 0.9062, 0.9286, 0.9062, 0.9286, 0.9062, 1.0, 0.875, 1.0, 0.875, 0.9286, 0.875, 0.9286, 0.875, 1.0, 0.8438, 1.0, 0.8438, 0.9286, 0.8438, 0.9286, 0.8438, 1.0, 0.8125, 1.0, 0.8125, 0.9286, 0.8125, 0.9286, 0.8125, 1.0, 0.7812, 1.0, 0.7812, 0.9286, 0.7812, 0.9286, 0.7812, 1.0, 0.75, 1.0, 0.75, 0.9286, 0.75, 0.9286, 0.75, 1.0, 0.7188, 1.0, 0.7188, 0.9286, 0.7188, 0.9286, 0.7188, 1.0, 0.6875, 1.0, 0.6875, 0.9286, 0.6875, 0.9286, 0.6875, 1.0, 0.6562, 1.0, 0.6562, 0.9286, 0.6562, 0.9286, 0.6562, 1.0, 0.625, 1.0, 0.625, 0.9286, 0.625, 0.9286, 0.625, 1.0, 0.5938, 1.0, 0.5938, 0.9286, 0.5938, 0.9286, 0.5938, 1.0, 0.5625, 1.0, 0.5625, 0.9286, 0.5625, 0.9286, 0.5625, 1.0, 0.5312, 1.0, 0.5312, 0.9286, 0.5312, 0.9286, 0.5312, 1.0, 0.5, 1.0, 0.5, 0.9286, 0.5, 0.9286, 0.5, 1.0, 0.4688, 1.0, 0.4688, 0.9286, 0.4688, 0.9286, 0.4688, 1.0, 0.4375, 1.0, 0.4375, 0.9286, 0.4375, 0.9286, 0.4375, 1.0, 0.4062, 1.0, 0.4062, 0.9286, 0.4062, 0.9286, 0.4062, 1.0, 0.375, 1.0, 0.375, 0.9286, 0.375, 0.9286, 0.375, 1.0, 0.3438, 1.0, 0.3438, 0.9286, 0.3438, 0.9286, 0.3438, 1.0, 0.3125, 1.0, 0.3125, 0.9286, 0.3125, 0.9286, 0.3125, 1.0, 0.2812, 1.0, 0.2812, 0.9286, 0.2812, 0.9286, 0.2812, 1.0, 0.25, 1.0, 0.25, 0.9286, 0.25, 0.9286, 0.25, 1.0, 0.2188, 1.0, 0.2188, 0.9286, 0.2188, 0.9286, 0.2188, 1.0, 0.1875, 1.0, 0.1875, 0.9286, 0.1875, 0.9286, 0.1875, 1.0, 0.1562, 1.0, 0.1562, 0.9286, 0.1562, 0.9286, 0.1562, 1.0, 0.125, 1.0, 0.125, 0.9286, 0.125, 0.9286, 0.125, 1.0, 0.09375, 1.0, 0.09375, 0.9286, 0.09375, 0.9286, 0.09375, 1.0, 0.0625, 1.0, 0.0625, 0.9286, 0.2954, 0.4783, 0.25, 0.4828, 0.2046, 0.4783, 0.1609, 0.4651, 0.1207, 0.4436, 0.08539, 0.4146, 0.05644, 0.3793, 0.03492, 0.3391, 0.02168, 0.2954, 0.0172, 0.25, 0.02168, 0.2046, 0.03492, 0.1609, 0.05644, 0.1207, 0.08539, 0.08539, 0.1207, 0.05644, 0.1609, 0.03492, 0.2046, 0.02168, 0.25, 0.0172, 0.2954, 0.02168, 0.3391, 0.03492, 0.3793, 0.05644, 0.4146, 0.08539, 0.4436, 0.1207, 0.4651, 0.1609, 0.4783, 0.2046, 0.4828, 0.25, 0.4783, 0.2954, 0.4651, 0.3391, 0.4436, 0.3793, 0.4146, 0.4146, 0.3793, 0.4436, 0.3391, 0.4651, 0.0625, 0.9286, 0.0625, 1.0, 0.03125, 1.0, 0.03125, 0.9286, 0.03125, 0.9286, 0.03125, 1.0, 0.0, 1.0, 0.0, 0.9286, 0.9062, 0.5, 0.875, 0.5, 0.875, 0.5, 0.9062, 0.5, 0.03125, 0.5009, 0.03125, 0.5714, 0.0, 0.5714, 0.0, 0.5009, 0.03125, 0.5714, 0.03125, 0.6429, 0.0, 0.6429, 0.0, 0.5714, 0.03125, 0.6429, 0.03125, 0.7143, 0.0, 0.7143, 0.0, 0.6429, 0.03125, 0.7143, 0.03125, 0.7857, 0.0, 0.7857, 0.0, 0.7143, 0.03125, 0.7857, 0.03125, 0.8571, 0.0, 0.8571, 0.0, 0.7857, 0.03125, 0.9275, 0.03125, 0.9286, 0.0, 0.9286, 0.0, 0.9275, 0.0625, 0.5009, 0.0625, 0.5714, 0.03125, 0.5714, 0.03125, 0.5009, 0.0625, 0.5714, 0.0625, 0.6429, 0.03125, 0.6429, 0.03125, 0.5714, 0.0625, 0.6429, 0.0625, 0.7143, 0.03125, 0.7143, 0.03125, 0.6429, 0.0625, 0.7143, 0.0625, 0.7857, 0.03125, 0.7857, 0.03125, 0.7143, 0.0625, 0.7857, 0.0625, 0.8571, 0.03125, 0.8571, 0.03125, 0.7857, 0.0625, 0.9275, 0.0625, 0.9286, 0.03125, 0.9286, 0.03125, 0.9275, 0.09375, 0.5009, 0.09375, 0.5714, 0.0625, 0.5714, 0.0625, 0.5009, 0.09375, 0.5714, 0.09375, 0.6429, 0.0625, 0.6429, 0.0625, 0.5714, 0.09375, 0.6429, 0.09375, 0.7143, 0.0625, 0.7143, 0.0625, 0.6429, 0.09375, 0.7143, 0.09375, 0.7857, 0.0625, 0.7857, 0.0625, 0.7143, 0.09375, 0.7857, 0.09375, 0.8571, 0.0625, 0.8571, 0.0625, 0.7857, 0.09375, 0.9275, 0.09375, 0.9286, 0.0625, 0.9286, 0.0625, 0.9275, 0.125, 0.5009, 0.125, 0.5714, 0.09375, 0.5714, 0.09375, 0.5009, 0.125, 0.5714, 0.125, 0.6429, 0.09375, 0.6429, 0.09375, 0.5714, 0.125, 0.6429, 0.125, 0.7143, 0.09375, 0.7143, 0.09375, 0.6429, 0.125, 0.7143, 0.125, 0.7857, 0.09375, 0.7857, 0.09375, 0.7143, 0.125, 0.7857, 0.125, 0.8571, 0.09375, 0.8571, 0.09375, 0.7857, 0.125, 0.9275, 0.125, 0.9286, 0.09375, 0.9286, 0.09375, 0.9275, 0.1562, 0.5009, 0.1562, 0.5714, 0.125, 0.5714, 0.125, 0.5009, 0.1562, 0.5714, 0.1562, 0.6429, 0.125, 0.6429, 0.125, 0.5714, 0.1562, 0.6429, 0.1562, 0.7143, 0.125, 0.7143, 0.125, 0.6429, 0.1562, 0.7143, 0.1562, 0.7857, 0.125, 0.7857, 0.125, 0.7143, 0.1562, 0.7857, 0.1562, 0.8571, 0.125, 0.8571, 0.125, 0.7857, 0.1562, 0.9275, 0.1562, 0.9286, 0.125, 0.9286, 0.125, 0.9275, 0.1875, 0.5009, 0.1875, 0.5714, 0.1562, 0.5714, 0.1562, 0.5009, 0.1875, 0.5714, 0.1875, 0.6429, 0.1562, 0.6429, 0.1562, 0.5714, 0.1875, 0.6429, 0.1875, 0.7143, 0.1562, 0.7143, 0.1562, 0.6429, 0.1875, 0.7143, 0.1875, 0.7857, 0.1562, 0.7857, 0.1562, 0.7143, 0.1875, 0.7857, 0.1875, 0.8571, 0.1562, 0.8571, 0.1562, 0.7857, 0.1875, 0.9275, 0.1875, 0.9286, 0.1562, 0.9286, 0.1562, 0.9275, 0.2188, 0.5009, 0.2188, 0.5714, 0.1875, 0.5714, 0.1875, 0.5009, 0.2188, 0.5714, 0.2188, 0.6429, 0.1875, 0.6429, 0.1875, 0.5714, 0.2188, 0.6429, 0.2188, 0.7143, 0.1875, 0.7143, 0.1875, 0.6429, 0.2188, 0.7143, 0.2188, 0.7857, 0.1875, 0.7857, 0.1875, 0.7143, 0.2188, 0.7857, 0.2188, 0.8571, 0.1875, 0.8571, 0.1875, 0.7857, 0.2188, 0.9275, 0.2188, 0.9286, 0.1875, 0.9286, 0.1875, 0.9275, 0.25, 0.5009, 0.25, 0.5714, 0.2188, 0.5714, 0.2188, 0.5009, 0.25, 0.5714, 0.25, 0.6429, 0.2188, 0.6429, 0.2188, 0.5714, 0.25, 0.6429, 0.25, 0.7143, 0.2188, 0.7143, 0.2188, 0.6429, 0.25, 0.7143, 0.25, 0.7857, 0.2188, 0.7857, 0.2188, 0.7143, 0.25, 0.7857, 0.25, 0.8571, 0.2188, 0.8571, 0.2188, 0.7857, 0.25, 0.9275, 0.25, 0.9286, 0.2188, 0.9286, 0.2188, 0.9275, 0.2812, 0.5009, 0.2812, 0.5714, 0.25, 0.5714, 0.25, 0.5009, 0.2812, 0.5714, 0.2812, 0.6429, 0.25, 0.6429, 0.25, 0.5714, 0.2812, 0.6429, 0.2812, 0.7143, 0.25, 0.7143, 0.25, 0.6429, 0.2812, 0.7143, 0.2812, 0.7857, 0.25, 0.7857, 0.25, 0.7143, 0.2812, 0.7857, 0.2812, 0.8571, 0.25, 0.8571, 0.25, 0.7857, 0.2812, 0.9275, 0.2812, 0.9286, 0.25, 0.9286, 0.25, 0.9275, 0.3125, 0.5009, 0.3125, 0.5714, 0.2812, 0.5714, 0.2812, 0.5009, 0.3125, 0.5714, 0.3125, 0.6429, 0.2812, 0.6429, 0.2812, 0.5714, 0.3125, 0.6429, 0.3125, 0.7143, 0.2812, 0.7143, 0.2812, 0.6429, 0.3125, 0.7143, 0.3125, 0.7857, 0.2812, 0.7857, 0.2812, 0.7143, 0.3125, 0.7857, 0.3125, 0.8571, 0.2812, 0.8571, 0.2812, 0.7857, 0.3125, 0.9275, 0.3125, 0.9286, 0.2812, 0.9286, 0.2812, 0.9275, 0.3438, 0.5009, 0.3438, 0.5714, 0.3125, 0.5714, 0.3125, 0.5009, 0.3438, 0.5714, 0.3437, 0.6429, 0.3125, 0.6429, 0.3125, 0.5714, 0.3437, 0.6429, 0.3437, 0.7143, 0.3125, 0.7143, 0.3125, 0.6429, 0.3437, 0.7143, 0.3437, 0.7857, 0.3125, 0.7857, 0.3125, 0.7143, 0.3437, 0.7857, 0.3437, 0.8571, 0.3125, 0.8571, 0.3125, 0.7857, 0.3438, 0.9275, 0.3438, 0.9286, 0.3125, 0.9286, 0.3125, 0.9275, 0.375, 0.5009, 0.375, 0.5714, 0.3438, 0.5714, 0.3438, 0.5009, 0.375, 0.5714, 0.375, 0.6429, 0.3437, 0.6429, 0.3438, 0.5714, 0.375, 0.6429, 0.375, 0.7143, 0.3437, 0.7143, 0.3437, 0.6429, 0.375, 0.7143, 0.375, 0.7857, 0.3437, 0.7857, 0.3437, 0.7143, 0.375, 0.7857, 0.375, 0.8571, 0.3437, 0.8571, 0.3437, 0.7857, 0.375, 0.9275, 0.375, 0.9286, 0.3438, 0.9286, 0.3438, 0.9275, 0.4062, 0.5009, 0.4062, 0.5714, 0.375, 0.5714, 0.375, 0.5009, 0.4062, 0.5714, 0.4062, 0.6429, 0.375, 0.6429, 0.375, 0.5714, 0.4062, 0.6429, 0.4063, 0.7143, 0.375, 0.7143, 0.375, 0.6429, 0.4063, 0.7143, 0.4063, 0.7857, 0.375, 0.7857, 0.375, 0.7143, 0.4063, 0.7857, 0.4062, 0.8571, 0.375, 0.8571, 0.375, 0.7857, 0.4062, 0.9275, 0.4062, 0.9286, 0.375, 0.9286, 0.375, 0.9275, 0.4375, 0.5009, 0.4375, 0.5714, 0.4062, 0.5714, 0.4062, 0.5009, 0.4375, 0.5714, 0.4375, 0.6429, 0.4062, 0.6429, 0.4062, 0.5714, 0.4375, 0.6429, 0.4375, 0.7143, 0.4063, 0.7143, 0.4062, 0.6429, 0.4375, 0.7143, 0.4375, 0.7857, 0.4063, 0.7857, 0.4063, 0.7143, 0.4375, 0.7857, 0.4375, 0.8571, 0.4062, 0.8571, 0.4063, 0.7857, 0.4375, 0.9275, 0.4375, 0.9286, 0.4062, 0.9286, 0.4062, 0.9275, 0.4688, 0.5009, 0.4688, 0.5714, 0.4375, 0.5714, 0.4375, 0.5009, 0.4688, 0.5714, 0.4688, 0.6429, 0.4375, 0.6429, 0.4375, 0.5714, 0.4688, 0.6429, 0.4688, 0.7143, 0.4375, 0.7143, 0.4375, 0.6429, 0.4688, 0.7143, 0.4688, 0.7857, 0.4375, 0.7857, 0.4375, 0.7143, 0.4688, 0.7857, 0.4688, 0.8571, 0.4375, 0.8571, 0.4375, 0.7857, 0.4688, 0.9275, 0.4688, 0.9286, 0.4375, 0.9286, 0.4375, 0.9275, 0.4674, 0.8434, 0.4674, 0.789, 0.4915, 0.789, 0.4915, 0.8434, 0.5, 0.5714, 0.5, 0.6429, 0.4688, 0.6429, 0.4688, 0.5714, 0.5, 0.6429, 0.5, 0.7143, 0.4688, 0.7143, 0.4688, 0.6429, 0.5, 0.7143, 0.5, 0.7857, 0.4688, 0.7857, 0.4688, 0.7143, 0.5, 0.7857, 0.5, 0.8571, 0.4688, 0.8571, 0.4688, 0.7857, 0.5, 0.9275, 0.5, 0.9286, 0.4688, 0.9286, 0.4688, 0.9275, 0.4433, 0.8434, 0.4433, 0.789, 0.4674, 0.789, 0.4674, 0.8434, 0.4433, 0.789, 0.4433, 0.7339, 0.4674, 0.7339, 0.4674, 0.789, 0.4433, 0.7339, 0.4433, 0.6789, 0.4674, 0.6789, 0.4674, 0.7339, 0.4433, 0.6789, 0.4433, 0.6238, 0.4674, 0.6238, 0.4674, 0.6789, 0.4433, 0.6238, 0.4433, 0.5687, 0.4674, 0.5687, 0.4674, 0.6238, 0.5312, 0.9275, 0.5312, 0.9286, 0.5, 0.9286, 0.5, 0.9275, 0.4192, 0.8434, 0.4192, 0.789, 0.4433, 0.789, 0.4433, 0.8434, 0.4192, 0.789, 0.4192, 0.7339, 0.4433, 0.7339, 0.4433, 0.789, 0.4192, 0.7339, 0.4192, 0.6789, 0.4433, 0.6789, 0.4433, 0.7339, 0.4192, 0.6789, 0.4192, 0.6238, 0.4433, 0.6238, 0.4433, 0.6789, 0.4192, 0.6238, 0.4192, 0.5687, 0.4433, 0.5687, 0.4433, 0.6238, 0.4192, 0.5144, 0.4192, 0.5136, 0.4433, 0.5136, 0.4433, 0.5144, 0.3951, 0.8434, 0.3951, 0.789, 0.4192, 0.789, 0.4192, 0.8434, 0.3951, 0.789, 0.3951, 0.7339, 0.4192, 0.7339, 0.4192, 0.789, 0.3951, 0.7339, 0.3951, 0.6789, 0.4192, 0.6789, 0.4192, 0.7339, 0.3951, 0.6789, 0.3951, 0.6238, 0.4192, 0.6238, 0.4192, 0.6789, 0.3951, 0.6238, 0.3951, 0.5687, 0.4192, 0.5687, 0.4192, 0.6238, 0.3951, 0.5144, 0.3951, 0.5136, 0.4192, 0.5136, 0.4192, 0.5144, 0.371, 0.8434, 0.371, 0.789, 0.3951, 0.789, 0.3951, 0.8434, 0.371, 0.789, 0.371, 0.7339, 0.3951, 0.7339, 0.3951, 0.789, 0.371, 0.7339, 0.371, 0.6789, 0.3951, 0.6789, 0.3951, 0.7339, 0.371, 0.6789, 0.371, 0.6238, 0.3951, 0.6238, 0.3951, 0.6789, 0.371, 0.6238, 0.371, 0.5687, 0.3951, 0.5687, 0.3951, 0.6238, 0.371, 0.5144, 0.371, 0.5136, 0.3951, 0.5136, 0.3951, 0.5144, 0.3469, 0.8434, 0.3469, 0.789, 0.371, 0.789, 0.371, 0.8434, 0.3469, 0.789, 0.3469, 0.7339, 0.371, 0.7339, 0.371, 0.789, 0.3469, 0.7339, 0.3469, 0.6789, 0.371, 0.6789, 0.371, 0.7339, 0.3469, 0.6789, 0.3469, 0.6238, 0.371, 0.6238, 0.371, 0.6789, 0.3469, 0.6238, 0.3469, 0.5687, 0.371, 0.5687, 0.371, 0.6238, 0.3469, 0.5144, 0.3469, 0.5136, 0.371, 0.5136, 0.371, 0.5144, 0.3228, 0.8434, 0.3228, 0.789, 0.3469, 0.789, 0.3469, 0.8434, 0.3228, 0.789, 0.3228, 0.7339, 0.3469, 0.7339, 0.3469, 0.789, 0.3228, 0.7339, 0.3228, 0.6789, 0.3469, 0.6789, 0.3469, 0.7339, 0.3228, 0.6789, 0.3228, 0.6238, 0.3469, 0.6238, 0.3469, 0.6789, 0.3228, 0.6238, 0.3228, 0.5687, 0.3469, 0.5687, 0.3469, 0.6238, 0.3228, 0.5144, 0.3228, 0.5136, 0.3469, 0.5136, 0.3469, 0.5144, 0.2987, 0.8434, 0.2987, 0.789, 0.3228, 0.789, 0.3228, 0.8434, 0.2987, 0.789, 0.2987, 0.7339, 0.3228, 0.7339, 0.3228, 0.789, 0.2987, 0.7339, 0.2987, 0.6789, 0.3228, 0.6789, 0.3228, 0.7339, 0.2987, 0.6789, 0.2987, 0.6238, 0.3228, 0.6238, 0.3228, 0.6789, 0.2987, 0.6238, 0.2987, 0.5687, 0.3228, 0.5687, 0.3228, 0.6238, 0.2987, 0.5144, 0.2987, 0.5136, 0.3228, 0.5136, 0.3228, 0.5144, 0.2747, 0.8434, 0.2747, 0.789, 0.2987, 0.789, 0.2987, 0.8434, 0.2747, 0.789, 0.2747, 0.7339, 0.2987, 0.7339, 0.2987, 0.789, 0.2747, 0.7339, 0.2747, 0.6789, 0.2987, 0.6789, 0.2987, 0.7339, 0.2747, 0.6789, 0.2747, 0.6238, 0.2987, 0.6238, 0.2987, 0.6789, 0.2747, 0.6238, 0.2747, 0.5687, 0.2987, 0.5687, 0.2987, 0.6238, 0.2747, 0.5144, 0.2747, 0.5136, 0.2987, 0.5136, 0.2987, 0.5144, 0.2506, 0.8434, 0.2506, 0.789, 0.2747, 0.789, 0.2747, 0.8434, 0.2506, 0.789, 0.2506, 0.7339, 0.2747, 0.7339, 0.2747, 0.789, 0.2506, 0.7339, 0.2506, 0.6789, 0.2747, 0.6789, 0.2747, 0.7339, 0.2506, 0.6789, 0.2506, 0.6238, 0.2747, 0.6238, 0.2747, 0.6789, 0.2506, 0.6238, 0.2506, 0.5687, 0.2747, 0.5687, 0.2747, 0.6238, 0.2506, 0.5144, 0.2506, 0.5136, 0.2747, 0.5136, 0.2747, 0.5144, 0.2265, 0.8434, 0.2265, 0.789, 0.2506, 0.789, 0.2506, 0.8434, 0.2265, 0.789, 0.2265, 0.7339, 0.2506, 0.7339, 0.2506, 0.789, 0.2265, 0.7339, 0.2265, 0.6789, 0.2506, 0.6789, 0.2506, 0.7339, 0.2265, 0.6789, 0.2265, 0.6238, 0.2506, 0.6238, 0.2506, 0.6789, 0.2265, 0.6238, 0.2265, 0.5687, 0.2506, 0.5687, 0.2506, 0.6238, 0.2265, 0.5144, 0.2265, 0.5136, 0.2506, 0.5136, 0.2506, 0.5144, 0.2024, 0.8434, 0.2024, 0.789, 0.2265, 0.789, 0.2265, 0.8434, 0.2024, 0.789, 0.2024, 0.7339, 0.2265, 0.7339, 0.2265, 0.789, 0.2024, 0.7339, 0.2024, 0.6789, 0.2265, 0.6789, 0.2265, 0.7339, 0.2024, 0.6789, 0.2024, 0.6238, 0.2265, 0.6238, 0.2265, 0.6789, 0.2024, 0.6238, 0.2024, 0.5687, 0.2265, 0.5687, 0.2265, 0.6238, 0.2024, 0.5144, 0.2024, 0.5136, 0.2265, 0.5136, 0.2265, 0.5144, 0.1783, 0.8434, 0.1783, 0.789, 0.2024, 0.789, 0.2024, 0.8434, 0.1783, 0.789, 0.1783, 0.7339, 0.2024, 0.7339, 0.2024, 0.789, 0.1783, 0.7339, 0.1783, 0.6789, 0.2024, 0.6789, 0.2024, 0.7339, 0.1783, 0.6789, 0.1783, 0.6238, 0.2024, 0.6238, 0.2024, 0.6789, 0.1783, 0.6238, 0.1783, 0.5687, 0.2024, 0.5687, 0.2024, 0.6238, 0.1783, 0.5144, 0.1783, 0.5136, 0.2024, 0.5136, 0.2024, 0.5144, 0.1542, 0.8434, 0.1542, 0.789, 0.1783, 0.789, 0.1783, 0.8434, 0.1542, 0.789, 0.1542, 0.7339, 0.1783, 0.7339, 0.1783, 0.789, 0.1542, 0.7339, 0.1542, 0.6789, 0.1783, 0.6789, 0.1783, 0.7339, 0.9062, 0.7143, 0.9062, 0.7857, 0.875, 0.7857, 0.875, 0.7143, 0.9062, 0.7857, 0.9062, 0.8571, 0.875, 0.8571, 0.875, 0.7857, 0.1542, 0.5144, 0.1542, 0.5136, 0.1783, 0.5136, 0.1783, 0.5144, 0.1301, 0.8434, 0.1301, 0.789, 0.1542, 0.789, 0.1542, 0.8434, 0.9375, 0.5714, 0.9375, 0.6429, 0.9062, 0.6429, 0.9062, 0.5714, 0.9375, 0.6429, 0.9375, 0.7143, 0.9062, 0.7143, 0.9062, 0.6429, 0.9375, 0.7143, 0.9375, 0.7857, 0.9062, 0.7857, 0.9062, 0.7143, 0.9375, 0.7857, 0.9375, 0.8571, 0.9062, 0.8571, 0.9062, 0.7857, 0.9375, 0.9275, 0.9375, 0.9286, 0.9062, 0.9286, 0.9062, 0.9275, 0.9687, 0.5009, 0.9688, 0.5714, 0.9375, 0.5714, 0.9375, 0.5009, 0.9688, 0.5714, 0.9688, 0.6429, 0.9375, 0.6429, 0.9375, 0.5714, 0.9688, 0.6429, 0.9688, 0.7143, 0.9375, 0.7143, 0.9375, 0.6429, 0.9688, 0.7143, 0.9688, 0.7857, 0.9375, 0.7857, 0.9375, 0.7143, 0.9688, 0.7857, 0.9688, 0.8571, 0.9375, 0.8571, 0.9375, 0.7857, 0.9688, 0.9275, 0.9688, 0.9286, 0.9375, 0.9286, 0.9375, 0.9275, 1.0, 0.5009, 1.0, 0.5714, 0.9688, 0.5714, 0.9687, 0.5009, 1.0, 0.5714, 1.0, 0.6429, 0.9688, 0.6429, 0.9688, 0.5714, 1.0, 0.6429, 1.0, 0.7143, 0.9688, 0.7143, 0.9688, 0.6429, 1.0, 0.7143, 1.0, 0.7857, 0.9688, 0.7857, 0.9688, 0.7143, 1.0, 0.7857, 1.0, 0.8571, 0.9688, 0.8571, 0.9688, 0.7857, 1.0, 0.9275, 1.0, 0.9286, 0.9688, 0.9286, 0.9688, 0.9275, 0.25, 0.49, 0.2968, 0.4854, 0.2968, 0.4854, 0.25, 0.49, 0.2968, 0.4854, 0.3418, 0.4717, 0.3418, 0.4717, 0.2968, 0.4854, 0.3418, 0.4717, 0.3833, 0.4496, 0.3833, 0.4496, 0.3418, 0.4717, 0.3833, 0.4496, 0.4197, 0.4197, 0.4197, 0.4197, 0.3833, 0.4496, 0.4197, 0.4197, 0.4496, 0.3833, 0.4496, 0.3833, 0.4197, 0.4197, 0.4496, 0.3833, 0.4717, 0.3418, 0.4717, 0.3418, 0.4496, 0.3833, 0.4717, 0.3418, 0.4854, 0.2968, 0.4854, 0.2968, 0.4717, 0.3418, 0.4854, 0.2968, 0.49, 0.25, 0.49, 0.25, 0.4854, 0.2968, 0.49, 0.25, 0.4854, 0.2032, 0.4854, 0.2032, 0.49, 0.25, 0.4854, 0.2032, 0.4717, 0.1582, 0.4717, 0.1582, 0.4854, 0.2032, 0.4717, 0.1582, 0.4496, 0.1167, 0.4496, 0.1167, 0.4717, 0.1582, 0.4496, 0.1167, 0.4197, 0.08029, 0.4197, 0.08029, 0.4496, 0.1167, 0.4197, 0.08029, 0.3833, 0.05045, 0.3833, 0.05045, 0.4197, 0.08029, 0.3833, 0.05045, 0.3418, 0.02827, 0.3418, 0.02827, 0.3833, 0.05045, 0.3418, 0.02827, 0.2968, 0.01461, 0.2968, 0.01461, 0.3418, 0.02827, 0.2968, 0.01461, 0.25, 0.01, 0.25, 0.01, 0.2968, 0.01461, 0.25, 0.01, 0.2032, 0.01461, 0.2032, 0.01461, 0.25, 0.01, 0.2032, 0.01461, 0.1582, 0.02827, 0.1582, 0.02827, 0.2032, 0.01461, 0.1582, 0.02827, 0.1167, 0.05045, 0.1167, 0.05045, 0.1582, 0.02827, 0.1167, 0.05045, 0.08029, 0.08029, 0.08029, 0.08029, 0.1167, 0.05045, 0.08029, 0.08029, 0.05045, 0.1167, 0.05045, 0.1167, 0.08029, 0.08029, 0.05045, 0.1167, 0.02827, 0.1582, 0.02827, 0.1582, 0.05045, 0.1167, 0.02827, 0.1582, 0.01461, 0.2032, 0.01461, 0.2032, 0.02827, 0.1582, 0.01461, 0.2032, 0.01, 0.25, 0.01, 0.25, 0.01461, 0.2032, 0.01, 0.25, 0.01461, 0.2968, 0.01461, 0.2968, 0.01, 0.25, 0.01461, 0.2968, 0.02827, 0.3418, 0.02827, 0.3418, 0.01461, 0.2968, 0.02827, 0.3418, 0.05045, 0.3833, 0.05045, 0.3833, 0.02827, 0.3418, 0.05045, 0.3833, 0.08029, 0.4197, 0.08029, 0.4197, 0.05045, 0.3833, 0.08029, 0.4197, 0.1167, 0.4496, 0.1167, 0.4496, 0.08029, 0.4197, 0.1167, 0.4496, 0.1582, 0.4717, 0.1582, 0.4717, 0.1167, 0.4496, 0.1582, 0.4717, 0.2032, 0.4854, 0.2032, 0.4854, 0.1582, 0.4717, 0.2032, 0.4854, 0.25, 0.49, 0.25, 0.49, 0.2032, 0.4854, 0.25, 0.4828, 0.2954, 0.4783, 0.2968, 0.4854, 0.25, 0.49, 0.2954, 0.4783, 0.3391, 0.4651, 0.3418, 0.4717, 0.2968, 0.4854, 0.3391, 0.4651, 0.3793, 0.4436, 0.3833, 0.4496, 0.3418, 0.4717, 0.3793, 0.4436, 0.4146, 0.4146, 0.4197, 0.4197, 0.3833, 0.4496, 0.4146, 0.4146, 0.4436, 0.3793, 0.4496, 0.3833, 0.4197, 0.4197, 0.4436, 0.3793, 0.4651, 0.3391, 0.4717, 0.3418, 0.4496, 0.3833, 0.4651, 0.3391, 0.4783, 0.2954, 0.4854, 0.2968, 0.4717, 0.3418, 0.4783, 0.2954, 0.4828, 0.25, 0.49, 0.25, 0.4854, 0.2968, 0.4828, 0.25, 0.4783, 0.2046, 0.4854, 0.2032, 0.49, 0.25, 0.4783, 0.2046, 0.4651, 0.1609, 0.4717, 0.1582, 0.4854, 0.2032, 0.4651, 0.1609, 0.4436, 0.1207, 0.4496, 0.1167, 0.4717, 0.1582, 0.4436, 0.1207, 0.4146, 0.08539, 0.4197, 0.08029, 0.4496, 0.1167, 0.4146, 0.08539, 0.3793, 0.05644, 0.3833, 0.05045, 0.4197, 0.08029, 0.3793, 0.05644, 0.3391, 0.03492, 0.3418, 0.02827, 0.3833, 0.05045, 0.3391, 0.03492, 0.2954, 0.02168, 0.2968, 0.01461, 0.3418, 0.02827, 0.2954, 0.02168, 0.25, 0.0172, 0.25, 0.01, 0.2968, 0.01461, 0.25, 0.0172, 0.2046, 0.02168, 0.2032, 0.01461, 0.25, 0.01, 0.2046, 0.02168, 0.1609, 0.03492, 0.1582, 0.02827, 0.2032, 0.01461, 0.1609, 0.03492, 0.1207, 0.05644, 0.1167, 0.05045, 0.1582, 0.02827, 0.1207, 0.05644, 0.08539, 0.08539, 0.08029, 0.08029, 0.1167, 0.05045, 0.08539, 0.08539, 0.05644, 0.1207, 0.05045, 0.1167, 0.08029, 0.08029, 0.05644, 0.1207, 0.03492, 0.1609, 0.02827, 0.1582, 0.05045, 0.1167, 0.03492, 0.1609, 0.02168, 0.2046, 0.01461, 0.2032, 0.02827, 0.1582, 0.02168, 0.2046, 0.0172, 0.25, 0.01, 0.25, 0.01461, 0.2032, 0.0172, 0.25, 0.02168, 0.2954, 0.01461, 0.2968, 0.01, 0.25, 0.02168, 0.2954, 0.03492, 0.3391, 0.02827, 0.3418, 0.01461, 0.2968, 0.03492, 0.3391, 0.05644, 0.3793, 0.05045, 0.3833, 0.02827, 0.3418, 0.05644, 0.3793, 0.08539, 0.4146, 0.08029, 0.4197, 0.05045, 0.3833, 0.08539, 0.4146, 0.1207, 0.4436, 0.1167, 0.4496, 0.08029, 0.4197, 0.1207, 0.4436, 0.1609, 0.4651, 0.1582, 0.4717, 0.1167, 0.4496, 0.1609, 0.4651, 0.2046, 0.4783, 0.2032, 0.4854, 0.1582, 0.4717, 0.2046, 0.4783, 0.25, 0.4828, 0.25, 0.49, 0.2032, 0.4854, 1.0, 0.8571, 1.0, 0.9275, 0.9688, 0.9275, 0.9688, 0.8571, 0.9688, 0.8571, 0.9688, 0.9275, 0.9375, 0.9275, 0.9375, 0.8571, 0.9375, 0.8571, 0.9375, 0.9275, 0.9062, 0.9275, 0.9062, 0.8571, 0.1542, 0.5687, 0.1542, 0.5144, 0.1783, 0.5144, 0.1783, 0.5687, 0.1783, 0.5687, 0.1783, 0.5144, 0.2024, 0.5144, 0.2024, 0.5687, 0.2024, 0.5687, 0.2024, 0.5144, 0.2265, 0.5144, 0.2265, 0.5687, 0.2265, 0.5687, 0.2265, 0.5144, 0.2506, 0.5144, 0.2506, 0.5687, 0.2506, 0.5687, 0.2506, 0.5144, 0.2747, 0.5144, 0.2747, 0.5687, 0.2747, 0.5687, 0.2747, 0.5144, 0.2987, 0.5144, 0.2987, 0.5687, 0.2987, 0.5687, 0.2987, 0.5144, 0.3228, 0.5144, 0.3228, 0.5687, 0.3228, 0.5687, 0.3228, 0.5144, 0.3469, 0.5144, 0.3469, 0.5687, 0.3469, 0.5687, 0.3469, 0.5144, 0.371, 0.5144, 0.371, 0.5687, 0.371, 0.5687, 0.371, 0.5144, 0.3951, 0.5144, 0.3951, 0.5687, 0.3951, 0.5687, 0.3951, 0.5144, 0.4192, 0.5144, 0.4192, 0.5687, 0.4192, 0.5687, 0.4192, 0.5144, 0.4433, 0.5144, 0.4433, 0.5687, 0.5312, 0.8571, 0.5312, 0.9275, 0.5, 0.9275, 0.5, 0.8571, 0.5, 0.8571, 0.5, 0.9275, 0.4688, 0.9275, 0.4688, 0.8571, 0.4688, 0.8571, 0.4688, 0.9275, 0.4375, 0.9275, 0.4375, 0.8571, 0.4375, 0.8571, 0.4375, 0.9275, 0.4062, 0.9275, 0.4062, 0.8571, 0.4062, 0.8571, 0.4062, 0.9275, 0.375, 0.9275, 0.375, 0.8571, 0.375, 0.8571, 0.375, 0.9275, 0.3438, 0.9275, 0.3437, 0.8571, 0.3437, 0.8571, 0.3438, 0.9275, 0.3125, 0.9275, 0.3125, 0.8571, 0.3125, 0.8571, 0.3125, 0.9275, 0.2812, 0.9275, 0.2812, 0.8571, 0.2812, 0.8571, 0.2812, 0.9275, 0.25, 0.9275, 0.25, 0.8571, 0.25, 0.8571, 0.25, 0.9275, 0.2188, 0.9275, 0.2188, 0.8571, 0.2188, 0.8571, 0.2188, 0.9275, 0.1875, 0.9275, 0.1875, 0.8571, 0.1875, 0.8571, 0.1875, 0.9275, 0.1562, 0.9275, 0.1562, 0.8571, 0.1562, 0.8571, 0.1562, 0.9275, 0.125, 0.9275, 0.125, 0.8571, 0.125, 0.8571, 0.125, 0.9275, 0.09375, 0.9275, 0.09375, 0.8571, 0.09375, 0.8571, 0.09375, 0.9275, 0.0625, 0.9275, 0.0625, 0.8571, 0.0625, 0.8571, 0.0625, 0.9275, 0.03125, 0.9275, 0.03125, 0.8571, 0.03125, 0.8571, 0.03125, 0.9275, 0.0, 0.9275, 0.0, 0.8571, 0.75, 0.4833, 0.7941, 0.479, 0.8368, 0.466, 0.8766, 0.4448, 0.9117, 0.4159, 0.9407, 0.3806, 0.9624, 0.34, 0.9758, 0.2959, 0.9803, 0.25, 0.9758, 0.2041, 0.9624, 0.16, 0.9407, 0.1194, 0.9117, 0.08407, 0.8766, 0.05524, 0.8368, 0.034, 0.7941, 0.02104, 0.75, 0.0167, 0.7059, 0.02104, 0.6632, 0.034, 0.6234, 0.05524, 0.5883, 0.08407, 0.5593, 0.1194, 0.5376, 0.16, 0.5242, 0.2041, 0.5197, 0.25, 0.5242, 0.2959, 0.5376, 0.34, 0.5593, 0.3806, 0.5883, 0.4159, 0.6234, 0.4448, 0.6632, 0.466, 0.7059, 0.479, 0.371, 0.8441, 0.3951, 0.8441, 0.3951, 0.8441, 0.371, 0.8441, 0.3438, 0.5, 0.3125, 0.5, 0.3125, 0.5, 0.3438, 0.5, 0.0625, 0.5, 0.03125, 0.5, 0.03125, 0.5, 0.0625, 0.5, 0.2747, 0.8441, 0.2987, 0.8441, 0.2987, 0.8441, 0.2747, 0.8441, 0.4688, 0.5, 0.4375, 0.5, 0.4375, 0.5, 0.4688, 0.5, 0.1875, 0.5, 0.1562, 0.5, 0.1562, 0.5, 0.1875, 0.5, 0.875, 0.5, 0.8438, 0.5, 0.8438, 0.5, 0.875, 0.5, 0.3951, 0.8441, 0.4192, 0.8441, 0.4192, 0.8441, 0.3951, 0.8441, 0.3125, 0.5, 0.2812, 0.5, 0.2812, 0.5, 0.3125, 0.5, 1.0, 0.5, 0.9688, 0.5, 0.9688, 0.5, 1.0, 0.5, 0.03125, 0.5, 0.0, 0.5, 0.0, 0.5, 0.03125, 0.5, 0.2987, 0.8441, 0.3228, 0.8441, 0.3228, 0.8441, 0.2987, 0.8441, 0.4375, 0.5, 0.4062, 0.5, 0.4062, 0.5, 0.4375, 0.5, 0.1562, 0.5, 0.125, 0.5, 0.125, 0.5, 0.1562, 0.5, 0.2024, 0.8441, 0.2265, 0.8441, 0.2265, 0.8441, 0.2024, 0.8441, 0.5625, 0.5, 0.5312, 0.5, 0.5312, 0.5, 0.5625, 0.5, 0.2812, 0.5, 0.25, 0.5, 0.25, 0.5, 0.2812, 0.5, 0.9688, 0.5, 0.9375, 0.5, 0.9375, 0.5, 0.9688, 0.5, 0.3228, 0.8441, 0.3469, 0.8441, 0.3469, 0.8441, 0.3228, 0.8441, 0.4062, 0.5, 0.375, 0.5, 0.375, 0.5, 0.4062, 0.5, 0.125, 0.5, 0.09375, 0.5, 0.09375, 0.5, 0.125, 0.5, 0.2265, 0.8441, 0.2506, 0.8441, 0.2506, 0.8441, 0.2265, 0.8441, 0.5312, 0.5, 0.5, 0.5, 0.5, 0.5, 0.5312, 0.5, 0.25, 0.5, 0.2188, 0.5, 0.2188, 0.5, 0.25, 0.5, 0.9375, 0.5, 0.9062, 0.5, 0.9062, 0.5, 0.9375, 0.5, 0.3469, 0.8441, 0.371, 0.8441, 0.371, 0.8441, 0.3469, 0.8441, 0.375, 0.5, 0.3438, 0.5, 0.3438, 0.5, 0.375, 0.5, 0.09375, 0.5, 0.0625, 0.5, 0.0625, 0.5, 0.09375, 0.5, 0.2506, 0.8441, 0.2747, 0.8441, 0.2747, 0.8441, 0.2506, 0.8441, 0.5, 0.5, 0.4688, 0.5, 0.4688, 0.5, 0.5, 0.5, 0.2188, 0.5, 0.1875, 0.5, 0.1875, 0.5, 0.2188, 0.5, 0.7955, 0.4823, 0.75, 0.4867, 0.75, 0.49, 0.7968, 0.4854, 0.8394, 0.4689, 0.7955, 0.4823, 0.7968, 0.4854, 0.8418, 0.4717, 0.88, 0.4472, 0.8394, 0.4689, 0.8418, 0.4717, 0.8833, 0.4496, 0.9158, 0.4179, 0.88, 0.4472, 0.8833, 0.4496, 0.9197, 0.4197, 0.9453, 0.382, 0.9158, 0.4179, 0.9197, 0.4197, 0.9496, 0.3833, 0.9672, 0.341, 0.9453, 0.382, 0.9496, 0.3833, 0.9717, 0.3418, 0.9807, 0.2964, 0.9672, 0.341, 0.9717, 0.3418, 0.9854, 0.2968, 0.9853, 0.25, 0.9807, 0.2964, 0.9854, 0.2968, 0.99, 0.25, 0.9807, 0.2036, 0.9853, 0.25, 0.99, 0.25, 0.9854, 0.2032, 0.9672, 0.159, 0.9807, 0.2036, 0.9854, 0.2032, 0.9717, 0.1582, 0.9453, 0.118, 0.9672, 0.159, 0.9717, 0.1582, 0.9496, 0.1167, 0.9158, 0.08213, 0.9453, 0.118, 0.9496, 0.1167, 0.9197, 0.08029, 0.88, 0.05278, 0.9158, 0.08213, 0.9197, 0.08029, 0.8833, 0.05045, 0.8394, 0.03106, 0.88, 0.05278, 0.8833, 0.05045, 0.8418, 0.02827, 0.7955, 0.01774, 0.8394, 0.03106, 0.8418, 0.02827, 0.7968, 0.01461, 0.75, 0.01326, 0.7955, 0.01774, 0.7968, 0.01461, 0.75, 0.01, 0.7045, 0.01774, 0.75, 0.01326, 0.75, 0.01, 0.7032, 0.01461, 0.6606, 0.03106, 0.7045, 0.01774, 0.7032, 0.01461, 0.6582, 0.02827, 0.62, 0.05278, 0.6606, 0.03106, 0.6582, 0.02827, 0.6167, 0.05045, 0.5842, 0.08213, 0.62, 0.05278, 0.6167, 0.05045, 0.5803, 0.08029, 0.5547, 0.118, 0.5842, 0.08213, 0.5803, 0.08029, 0.5504, 0.1167, 0.5328, 0.159, 0.5547, 0.118, 0.5504, 0.1167, 0.5283, 0.1582, 0.5193, 0.2036, 0.5328, 0.159, 0.5283, 0.1582, 0.5146, 0.2032, 0.5147, 0.25, 0.5193, 0.2036, 0.5146, 0.2032, 0.51, 0.25, 0.5193, 0.2964, 0.5147, 0.25, 0.51, 0.25, 0.5146, 0.2968, 0.5328, 0.341, 0.5193, 0.2964, 0.5146, 0.2968, 0.5283, 0.3418, 0.5547, 0.382, 0.5328, 0.341, 0.5283, 0.3418, 0.5504, 0.3833, 0.5842, 0.4179, 0.5547, 0.382, 0.5504, 0.3833, 0.5803, 0.4197, 0.62, 0.4472, 0.5842, 0.4179, 0.5803, 0.4197, 0.6167, 0.4496, 0.6606, 0.4689, 0.62, 0.4472, 0.6167, 0.4496, 0.6582, 0.4717, 0.7045, 0.4823, 0.6606, 0.4689, 0.6582, 0.4717, 0.7032, 0.4854, 0.75, 0.4867, 0.7045, 0.4823, 0.7032, 0.4854, 0.75, 0.49, 0.7941, 0.479, 0.75, 0.4833, 0.75, 0.4867, 0.7955, 0.4823, 0.8368, 0.466, 0.7941, 0.479, 0.7955, 0.4823, 0.8394, 0.4689, 0.8766, 0.4448, 0.8368, 0.466, 0.8394, 0.4689, 0.88, 0.4472, 0.9117, 0.4159, 0.8766, 0.4448, 0.88, 0.4472, 0.9158, 0.4179, 0.9407, 0.3806, 0.9117, 0.4159, 0.9158, 0.4179, 0.9453, 0.382, 0.9624, 0.34, 0.9407, 0.3806, 0.9453, 0.382, 0.9672, 0.341, 0.9758, 0.2959, 0.9624, 0.34, 0.9672, 0.341, 0.9807, 0.2964, 0.9803, 0.25, 0.9758, 0.2959, 0.9807, 0.2964, 0.9853, 0.25, 0.9758, 0.2041, 0.9803, 0.25, 0.9853, 0.25, 0.9807, 0.2036, 0.9624, 0.16, 0.9758, 0.2041, 0.9807, 0.2036, 0.9672, 0.159, 0.9407, 0.1194, 0.9624, 0.16, 0.9672, 0.159, 0.9453, 0.118, 0.9117, 0.08407, 0.9407, 0.1194, 0.9453, 0.118, 0.9158, 0.08213, 0.8766, 0.05524, 0.9117, 0.08407, 0.9158, 0.08213, 0.88, 0.05278, 0.8368, 0.034, 0.8766, 0.05524, 0.88, 0.05278, 0.8394, 0.03106, 0.7941, 0.02104, 0.8368, 0.034, 0.8394, 0.03106, 0.7955, 0.01774, 0.75, 0.0167, 0.7941, 0.02104, 0.7955, 0.01774, 0.75, 0.01326, 0.7059, 0.02104, 0.75, 0.0167, 0.75, 0.01326, 0.7045, 0.01774, 0.6632, 0.034, 0.7059, 0.02104, 0.7045, 0.01774, 0.6606, 0.03106, 0.6234, 0.05524, 0.6632, 0.034, 0.6606, 0.03106, 0.62, 0.05278, 0.5883, 0.08407, 0.6234, 0.05524, 0.62, 0.05278, 0.5842, 0.08213, 0.5593, 0.1194, 0.5883, 0.08407, 0.5842, 0.08213, 0.5547, 0.118, 0.5376, 0.16, 0.5593, 0.1194, 0.5547, 0.118, 0.5328, 0.159, 0.5242, 0.2041, 0.5376, 0.16, 0.5328, 0.159, 0.5193, 0.2036, 0.5197, 0.25, 0.5242, 0.2041, 0.5193, 0.2036, 0.5147, 0.25, 0.5242, 0.2959, 0.5197, 0.25, 0.5147, 0.25, 0.5193, 0.2964, 0.5376, 0.34, 0.5242, 0.2959, 0.5193, 0.2964, 0.5328, 0.341, 0.5593, 0.3806, 0.5376, 0.34, 0.5328, 0.341, 0.5547, 0.382, 0.5883, 0.4159, 0.5593, 0.3806, 0.5547, 0.382, 0.5842, 0.4179, 0.6234, 0.4448, 0.5883, 0.4159, 0.5842, 0.4179, 0.62, 0.4472, 0.6632, 0.466, 0.6234, 0.4448, 0.62, 0.4472, 0.6606, 0.4689, 0.7059, 0.479, 0.6632, 0.466, 0.6606, 0.4689, 0.7045, 0.4823, 0.75, 0.4833, 0.7059, 0.479, 0.7045, 0.4823, 0.75, 0.4867, 1.0, 0.5, 1.0, 0.5009, 0.9687, 0.5009, 0.9688, 0.5, 0.9688, 0.5, 0.9687, 0.5009, 0.9375, 0.5009, 0.9375, 0.5, 0.9375, 0.5, 0.9375, 0.5009, 0.9062, 0.5009, 0.9062, 0.5, 0.9062, 0.5, 0.9062, 0.5009, 0.875, 0.5009, 0.875, 0.5, 0.875, 0.5, 0.875, 0.5009, 0.8438, 0.5009, 0.8438, 0.5, 0.8438, 0.5, 0.8438, 0.5009, 0.8125, 0.5009, 0.8125, 0.5, 0.8125, 0.5, 0.8125, 0.5009, 0.7812, 0.5009, 0.7812, 0.5, 0.7812, 0.5, 0.7812, 0.5009, 0.75, 0.5009, 0.75, 0.5, 0.75, 0.5, 0.75, 0.5009, 0.7187, 0.5009, 0.7188, 0.5, 0.7188, 0.5, 0.7187, 0.5009, 0.6875, 0.5009, 0.6875, 0.5, 0.6875, 0.5, 0.6875, 0.5009, 0.6562, 0.5009, 0.6562, 0.5, 0.6562, 0.5, 0.6562, 0.5009, 0.625, 0.5009, 0.625, 0.5, 0.371, 0.8441, 0.371, 0.8434, 0.3951, 0.8434, 0.3951, 0.8441, 0.3951, 0.8441, 0.3951, 0.8434, 0.4192, 0.8434, 0.4192, 0.8441, 0.5625, 0.5, 0.5625, 0.5009, 0.5312, 0.5009, 0.5312, 0.5, 0.5312, 0.5, 0.5312, 0.5009, 0.5, 0.5009, 0.5, 0.5, 0.5, 0.5, 0.5, 0.5009, 0.4688, 0.5009, 0.4688, 0.5, 0.4688, 0.5, 0.4688, 0.5009, 0.4375, 0.5009, 0.4375, 0.5, 0.4375, 0.5, 0.4375, 0.5009, 0.4062, 0.5009, 0.4062, 0.5, 0.4062, 0.5, 0.4062, 0.5009, 0.375, 0.5009, 0.375, 0.5, 0.375, 0.5, 0.375, 0.5009, 0.3438, 0.5009, 0.3438, 0.5, 0.3438, 0.5, 0.3438, 0.5009, 0.3125, 0.5009, 0.3125, 0.5, 0.3125, 0.5, 0.3125, 0.5009, 0.2812, 0.5009, 0.2812, 0.5, 0.2812, 0.5, 0.2812, 0.5009, 0.25, 0.5009, 0.25, 0.5, 0.25, 0.5, 0.25, 0.5009, 0.2188, 0.5009, 0.2188, 0.5, 0.2188, 0.5, 0.2188, 0.5009, 0.1875, 0.5009, 0.1875, 0.5, 0.1875, 0.5, 0.1875, 0.5009, 0.1562, 0.5009, 0.1562, 0.5, 0.1562, 0.5, 0.1562, 0.5009, 0.125, 0.5009, 0.125, 0.5, 0.125, 0.5, 0.125, 0.5009, 0.09375, 0.5009, 0.09375, 0.5, 0.09375, 0.5, 0.09375, 0.5009, 0.0625, 0.5009, 0.0625, 0.5, 0.0625, 0.5, 0.0625, 0.5009, 0.03125, 0.5009, 0.03125, 0.5, 0.03125, 0.5, 0.03125, 0.5009, 0.0, 0.5009, 0.0, 0.5])
me_cylinder.materials.append(mat_material_001)
me_cylinder.use_remesh_fix_poles = True
me_cylinder.use_remesh_preserve_attributes = False
me_cylinder.update()

# ---- objects
ob_cube = bpy.data.objects.new('Cube', me_cube)
ob_light = bpy.data.objects.new('Light', light_light)
ob_camera = bpy.data.objects.new('Camera', cam_camera)
ob_cylinder = bpy.data.objects.new('Cylinder', me_cylinder)
ob_light_001 = bpy.data.objects.new('Light.001', light_light_001)
ob_light_002 = bpy.data.objects.new('Light.002', light_light_002)
ob_light_003 = bpy.data.objects.new('Light.003', light_light_003)

# ---- transforms, parenting, visibility, modifiers, constraints
ob_cube.location = (0.0, 0.0, 0.0)
ob_cube.lock_rotations_4d = False
ob_cube.empty_display_type = 'ARROWS'
ob_cube.lineart.crease_threshold = 0.0
_m = ob_cube.modifiers.new('Subdivision', 'SUBSURF')
_m.levels = 3
_m.render_levels = 3
ob_light.location = (6.126, 1.528, -2.187)
ob_light.rotation_euler = (0.6503, 0.05522, 1.866)
ob_light.lock_rotations_4d = False
ob_light.empty_display_type = 'ARROWS'
ob_light.color = (0.0, 0.0, 0.0, 0.0)
ob_light.lineart.crease_threshold = 0.0
ob_camera.location = (17.81, -16.74, 5.896)
ob_camera.rotation_euler = (0.03112, -1.109, 2.351)
ob_camera.lock_rotations_4d = False
ob_camera.empty_display_type = 'ARROWS'
ob_camera.color = (0.0, 0.0, 0.0, 0.0)
ob_camera.display_type = 'WIRE'
ob_camera.lineart.crease_threshold = 0.0
ob_cylinder.location = (0.0, 0.0, 0.0)
ob_cylinder.scale = (1.0, 1.0, 9.0)
_m = ob_cylinder.modifiers.new('Subdivision', 'SUBSURF')
_m.levels = 3
_m.render_levels = 3
ob_light_001.location = (5.0, 0.0, -10.0)
ob_light_001.rotation_euler = (0.6503, 0.05522, 1.866)
ob_light_001.lock_rotations_4d = False
ob_light_001.empty_display_type = 'ARROWS'
ob_light_001.color = (0.0, 0.0, 0.0, 0.0)
ob_light_001.lineart.crease_threshold = 0.0
ob_light_002.location = (3.53, -2.683, -1.586)
ob_light_002.rotation_euler = (0.6503, 0.05522, 1.866)
ob_light_002.lock_rotations_4d = False
ob_light_002.empty_display_type = 'ARROWS'
ob_light_002.color = (0.0, 0.0, 0.0, 0.0)
ob_light_002.lineart.crease_threshold = 0.0
ob_light_003.location = (2.0, 0.0, 0.0)
ob_light_003.rotation_euler = (0.6503, 0.05522, 1.866)
ob_light_003.lock_rotations_4d = False
ob_light_003.empty_display_type = 'ARROWS'
ob_light_003.color = (0.0, 0.0, 0.0, 0.0)
ob_light_003.lineart.crease_threshold = 0.0

# ---- collection membership
col_collection.objects.link(ob_cube)
col_collection.objects.link(ob_light)
col_collection.objects.link(ob_camera)
col_collection.objects.link(ob_cylinder)
col_collection.objects.link(ob_light_001)
col_collection.objects.link(ob_light_002)
col_collection.objects.link(ob_light_003)

# ---- scene / render settings (as saved in the file)
scene.camera = ob_camera
scene.frame_start = 1; scene.frame_end = 250; scene.frame_set(0)
scene.render.engine = 'BLENDER_EEVEE_NEXT'
scene.cycles.use_denoising = False
scene.cycles.samples = 128
scene.cycles.sampling_pattern = 'TABULATED_SOBOL'
scene.cycles.use_adaptive_sampling = False
scene.cycles.use_light_tree = False
scene.view_settings.view_transform = 'Filmic'
bpy.context.view_layer.update()
